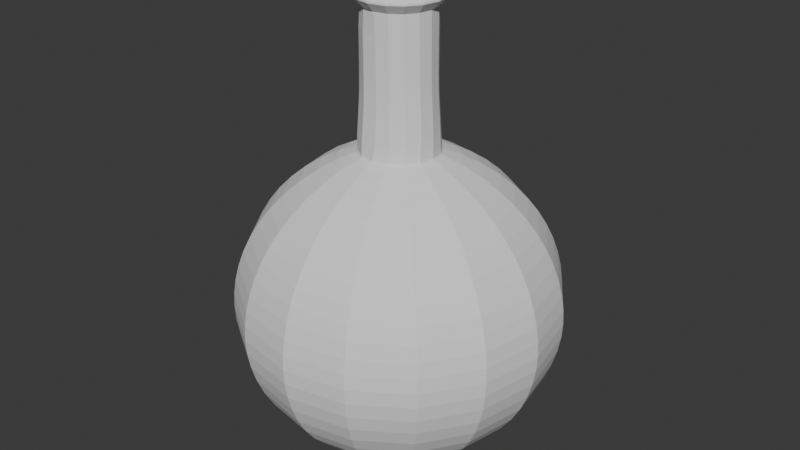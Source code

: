 # Source: roundbottom.blend  (saved by Blender 4.2.66; exported with 4.5.12 LTS)
import bpy
from mathutils import Matrix  # noqa: F401  (used for matrix-valued properties, if any)

bpy.ops.wm.read_factory_settings(use_empty=True)
scene = bpy.context.scene
scene.name = 'Scene'

# ---- collections
col_collection = bpy.data.collections.new('Collection'); scene.collection.children.link(col_collection)

# ---- world
world_world = bpy.data.worlds.new('World'); scene.world = world_world
world_world.use_nodes = True; world_world.node_tree.nodes.clear()
_N = world_world.node_tree.nodes; _L = world_world.node_tree.links
n0 = _N.new('ShaderNodeOutputWorld'); n0.name = 'World Output'; n0.location = (300, 300)
n1 = _N.new('ShaderNodeBackground'); n1.name = 'Background'; n1.location = (10, 300)
n1.inputs[0].default_value = (0.05088, 0.05088, 0.05088, 1.0)
_L.new(n1.outputs[0], n0.inputs[0])
n0.is_active_output = True
world_world.color = (0.05088, 0.05088, 0.05088)
world_world.sun_shadow_jitter_overblur = 0.0

# ---- meshes
me_b_ziercurve = bpy.data.meshes.new('BézierCurve')
me_b_ziercurve.from_pydata([(-24.86, 2.153, 0.0), (-24.45, 4.071, 0.0), (-23.83, 5.761, 0.0), (-23.01, 7.234, 0.0), (-22.03, 8.499, 0.0), (-20.93, 9.566, 0.0), (-19.73, 10.44, 0.0), (-18.48, 11.14, 0.0), (-17.2, 11.66, 0.0), (-15.94, 12.03, 0.0), (-14.71, 12.24, 0.0), (-13.56, 12.31, 0.0), (-12.45, 12.25, 0.0), (-11.3, 12.08, 0.0), (-10.15, 11.79, 0.0), (-8.994, 11.37, 0.0), (-7.852, 10.83, 0.0), (-6.736, 10.14, 0.0), (-5.659, 9.308, 0.0), (-4.633, 8.328, 0.0), (-3.671, 7.192, 0.0), (-2.785, 5.896, 0.0), (-1.989, 4.432, 0.0), (-1.296, 2.796, 0.0), (0.2045, 2.587, -0.0344), (1.156, 2.532, -0.008074), (1.885, 2.488, 0.006256), (2.457, 2.452, 0.01059), (2.942, 2.424, 0.006923), (3.406, 2.403, -0.002742), (3.917, 2.388, -0.01641), (4.543, 2.378, -0.03207), (5.351, 2.372, -0.04773), (6.408, 2.368, -0.06139), (7.783, 2.367, -0.07106), (9.868, 2.495, 0.0), (-24.86, 1.989, 0.824), (-24.45, 3.761, 1.558), (-23.83, 5.323, 2.205), (-23.01, 6.684, 2.768), (-22.03, 7.852, 3.253), (-20.93, 8.837, 3.661), (-19.73, 9.647, 3.996), (-18.48, 10.29, 4.263), (-17.2, 10.78, 4.464), (-15.94, 11.11, 4.603), (-14.71, 11.31, 4.684), (-13.56, 11.37, 4.71), (-12.45, 11.32, 4.689), (-11.3, 11.16, 4.624), (-10.15, 10.89, 4.513), (-8.994, 10.51, 4.353), (-7.852, 10.0, 4.143), (-6.736, 9.367, 3.88), (-5.659, 8.6, 3.562), (-4.633, 7.694, 3.187), (-3.671, 6.645, 2.752), (-2.785, 5.447, 2.256), (-1.989, 4.095, 1.696), (-1.296, 2.583, 1.07), (0.01537, 2.503, 1.083), (1.019, 2.44, 1.087), (1.788, 2.391, 1.083), (2.392, 2.354, 1.073), (2.904, 2.329, 1.058), (3.393, 2.312, 1.04), (3.932, 2.303, 1.02), (4.592, 2.299, 1.001), (5.445, 2.299, 0.9832), (6.56, 2.302, 0.9686), (8.011, 2.304, 0.9586), (9.868, 2.306, 0.955), (-24.86, 1.523, 1.523), (-24.45, 2.878, 2.878), (-23.83, 4.074, 4.074), (-23.01, 5.115, 5.115), (-22.03, 6.01, 6.01), (-20.93, 6.764, 6.764), (-19.73, 7.384, 7.384), (-18.48, 7.876, 7.876), (-17.2, 8.248, 8.248), (-15.94, 8.505, 8.505), (-14.71, 8.655, 8.655), (-13.56, 8.703, 8.703), (-12.45, 8.664, 8.664), (-11.3, 8.544, 8.544), (-10.15, 8.338, 8.338), (-8.994, 8.043, 8.043), (-7.852, 7.655, 7.655), (-6.736, 7.169, 7.169), (-5.659, 6.582, 6.582), (-4.633, 5.889, 5.889), (-3.671, 5.086, 5.086), (-2.785, 4.169, 4.169), (-1.989, 3.134, 3.134), (-1.296, 1.977, 1.977), (0.01537, 1.898, 1.959), (1.019, 1.838, 1.938), (1.788, 1.794, 1.915), (2.392, 1.765, 1.892), (2.904, 1.747, 1.868), (3.393, 1.738, 1.845), (3.932, 1.737, 1.824), (4.592, 1.741, 1.805), (5.445, 1.748, 1.788), (6.56, 1.756, 1.776), (8.011, 1.762, 1.767), (9.868, 1.765, 1.765), (-24.86, 0.824, 1.989), (-24.45, 1.558, 3.761), (-23.83, 2.205, 5.323), (-23.01, 2.768, 6.684), (-22.03, 3.253, 7.852), (-20.93, 3.661, 8.837), (-19.73, 3.996, 9.647), (-18.48, 4.263, 10.29), (-17.2, 4.464, 10.78), (-15.94, 4.603, 11.11), (-14.71, 4.684, 11.31), (-13.56, 4.71, 11.37), (-12.45, 4.689, 11.32), (-11.3, 4.624, 11.16), (-10.15, 4.513, 10.89), (-8.994, 4.353, 10.51), (-7.852, 4.143, 10.0), (-6.736, 3.88, 9.367), (-5.659, 3.562, 8.6), (-4.633, 3.187, 7.694), (-3.671, 2.752, 6.645), (-2.785, 2.256, 5.447), (-1.989, 1.696, 4.095), (-1.296, 1.07, 2.583), (0.01537, 1.004, 2.536), (1.019, 0.9568, 2.494), (1.788, 0.9249, 2.456), (2.392, 0.9063, 2.423), (2.904, 0.8986, 2.394), (3.393, 0.8995, 2.37), (3.932, 0.9067, 2.35), (4.592, 0.9179, 2.334), (5.445, 0.9306, 2.321), (6.56, 0.9426, 2.312), (8.011, 0.9515, 2.307), (9.868, 0.955, 2.306), (-24.86, -9.412e-08, 2.153), (-24.45, -1.779e-07, 4.071), (-23.83, -2.518e-07, 5.761), (-23.01, -3.162e-07, 7.234), (-22.03, -3.715e-07, 8.499), (-20.93, -4.181e-07, 9.566), (-19.73, -4.564e-07, 10.44), (-18.48, -4.869e-07, 11.14), (-17.2, -5.099e-07, 11.66), (-15.94, -5.258e-07, 12.03), (-14.71, -5.35e-07, 12.24), (-13.56, -5.38e-07, 12.31), (-12.45, -5.356e-07, 12.25), (-11.3, -5.281e-07, 12.08), (-10.15, -5.154e-07, 11.79), (-8.994, -4.972e-07, 11.37), (-7.852, -4.732e-07, 10.83), (-6.736, -4.432e-07, 10.14), (-5.659, -4.069e-07, 9.308), (-4.633, -3.64e-07, 8.328), (-3.671, -3.144e-07, 7.192), (-2.785, -2.577e-07, 5.896), (-1.989, -1.937e-07, 4.432), (-1.296, -1.222e-07, 2.796), (0.01537, -0.04254, 2.727), (1.019, -0.07032, 2.67), (1.788, -0.08544, 2.623), (2.392, -0.09001, 2.585), (2.904, -0.08614, 2.556), (3.393, -0.07594, 2.534), (3.932, -0.06153, 2.518), (4.592, -0.045, 2.507), (5.445, -0.02848, 2.5), (6.56, -0.01406, 2.497), (8.011, -0.003867, 2.496), (9.868, -1.091e-07, 2.495), (-24.86, -0.824, 1.989), (-24.45, -1.558, 3.761), (-23.83, -2.205, 5.323), (-23.01, -2.768, 6.684), (-22.03, -3.253, 7.852), (-20.93, -3.661, 8.837), (-19.73, -3.996, 9.647), (-18.48, -4.263, 10.29), (-17.2, -4.464, 10.78), (-15.94, -4.603, 11.11), (-14.71, -4.684, 11.31), (-13.56, -4.71, 11.37), (-12.45, -4.689, 11.32), (-11.3, -4.624, 11.16), (-10.15, -4.513, 10.89), (-8.994, -4.353, 10.51), (-7.852, -4.143, 10.0), (-6.736, -3.88, 9.367), (-5.659, -3.562, 8.6), (-4.633, -3.187, 7.694), (-3.671, -2.752, 6.645), (-2.785, -2.256, 5.447), (-1.989, -1.696, 4.095), (-1.296, -1.07, 2.583), (0.01537, -1.083, 2.503), (1.019, -1.087, 2.44), (1.788, -1.083, 2.391), (2.392, -1.073, 2.354), (2.904, -1.058, 2.329), (3.393, -1.04, 2.312), (3.932, -1.02, 2.303), (4.592, -1.001, 2.299), (5.445, -0.9832, 2.299), (6.56, -0.9686, 2.302), (8.011, -0.9586, 2.304), (9.868, -0.955, 2.306), (-24.86, -1.523, 1.523), (-24.45, -2.878, 2.878), (-23.83, -4.074, 4.074), (-23.01, -5.115, 5.115), (-22.03, -6.01, 6.01), (-20.93, -6.764, 6.764), (-19.73, -7.384, 7.384), (-18.48, -7.876, 7.876), (-17.2, -8.248, 8.248), (-15.94, -8.505, 8.505), (-14.71, -8.655, 8.655), (-13.56, -8.703, 8.703), (-12.45, -8.664, 8.664), (-11.3, -8.544, 8.544), (-10.15, -8.338, 8.338), (-8.994, -8.043, 8.043), (-7.852, -7.655, 7.655), (-6.736, -7.169, 7.169), (-5.659, -6.582, 6.582), (-4.633, -5.889, 5.889), (-3.671, -5.086, 5.086), (-2.785, -4.169, 4.169), (-1.989, -3.134, 3.134), (-1.296, -1.977, 1.977), (0.01537, -1.959, 1.898), (1.019, -1.938, 1.838), (1.788, -1.915, 1.794), (2.392, -1.892, 1.765), (2.904, -1.868, 1.747), (3.393, -1.845, 1.738), (3.932, -1.824, 1.737), (4.592, -1.805, 1.741), (5.445, -1.788, 1.748), (6.56, -1.776, 1.756), (8.011, -1.767, 1.762), (9.868, -1.765, 1.765), (-24.86, -1.989, 0.824), (-24.45, -3.761, 1.558), (-23.83, -5.323, 2.205), (-23.01, -6.684, 2.768), (-22.03, -7.852, 3.253), (-20.93, -8.837, 3.661), (-19.73, -9.647, 3.996), (-18.48, -10.29, 4.263), (-17.2, -10.78, 4.464), (-15.94, -11.11, 4.603), (-14.71, -11.31, 4.684), (-13.56, -11.37, 4.71), (-12.45, -11.32, 4.689), (-11.3, -11.16, 4.624), (-10.15, -10.89, 4.513), (-8.994, -10.51, 4.353), (-7.852, -10.0, 4.143), (-6.736, -9.367, 3.88), (-5.659, -8.6, 3.562), (-4.633, -7.694, 3.187), (-3.671, -6.645, 2.752), (-2.785, -5.447, 2.256), (-1.989, -4.095, 1.696), (-1.296, -2.583, 1.07), (0.01537, -2.536, 1.004), (1.019, -2.494, 0.9568), (1.788, -2.456, 0.9249), (2.392, -2.423, 0.9063), (2.904, -2.394, 0.8986), (3.393, -2.37, 0.8995), (3.932, -2.35, 0.9067), (4.592, -2.334, 0.9179), (5.445, -2.321, 0.9306), (6.56, -2.312, 0.9426), (8.011, -2.307, 0.9515), (9.868, -2.306, 0.955), (-24.86, -2.153, -1.882e-07), (-24.45, -4.071, -3.559e-07), (-23.83, -5.761, -5.037e-07), (-23.01, -7.234, -6.324e-07), (-22.03, -8.499, -7.43e-07), (-20.93, -9.566, -8.363e-07), (-19.73, -10.44, -9.129e-07), (-18.48, -11.14, -9.738e-07), (-17.2, -11.66, -1.02e-06), (-15.94, -12.03, -1.052e-06), (-14.71, -12.24, -1.07e-06), (-13.56, -12.31, -1.076e-06), (-12.45, -12.25, -1.071e-06), (-11.3, -12.08, -1.056e-06), (-10.15, -11.79, -1.031e-06), (-8.994, -11.37, -9.944e-07), (-7.852, -10.83, -9.464e-07), (-6.736, -10.14, -8.864e-07), (-5.659, -9.308, -8.138e-07), (-4.633, -8.328, -7.281e-07), (-3.671, -7.192, -6.288e-07), (-2.785, -5.896, -5.154e-07), (-1.989, -4.432, -3.875e-07), (-1.296, -2.796, -2.444e-07), (0.2045, -2.583, -0.115), (1.156, -2.529, -0.1414), (1.885, -2.485, -0.1557), (2.457, -2.449, -0.16), (2.942, -2.421, -0.1564), (3.406, -2.4, -0.1467), (3.917, -2.385, -0.133), (4.543, -2.375, -0.1174), (5.351, -2.368, -0.1017), (6.408, -2.365, -0.08805), (7.783, -2.364, -0.07839), (9.868, -2.495, -2.182e-07), (-24.86, -1.989, -0.824), (-24.45, -3.761, -1.558), (-23.83, -5.323, -2.205), (-23.01, -6.684, -2.768), (-22.03, -7.852, -3.253), (-20.93, -8.837, -3.661), (-19.73, -9.647, -3.996), (-18.48, -10.29, -4.263), (-17.2, -10.78, -4.464), (-15.94, -11.11, -4.603), (-14.71, -11.31, -4.684), (-13.56, -11.37, -4.71), (-12.45, -11.32, -4.689), (-11.3, -11.16, -4.624), (-10.15, -10.89, -4.513), (-8.994, -10.51, -4.353), (-7.852, -10.0, -4.143), (-6.736, -9.367, -3.88), (-5.659, -8.6, -3.562), (-4.633, -7.694, -3.187), (-3.671, -6.645, -2.752), (-2.785, -5.447, -2.256), (-1.989, -4.095, -1.696), (-1.296, -2.583, -1.07), (0.2045, -2.371, -1.101), (1.156, -2.311, -1.105), (1.885, -2.264, -1.101), (2.457, -2.23, -1.091), (2.942, -2.206, -1.077), (3.406, -2.19, -1.06), (3.917, -2.181, -1.042), (4.543, -2.178, -1.024), (5.351, -2.178, -1.007), (6.408, -2.18, -0.9928), (7.783, -2.182, -0.9834), (9.868, -2.306, -0.955), (-24.86, -1.523, -1.523), (-24.45, -2.878, -2.878), (-23.83, -4.074, -4.074), (-23.01, -5.115, -5.115), (-22.03, -6.01, -6.01), (-20.93, -6.764, -6.764), (-19.73, -7.384, -7.384), (-18.48, -7.876, -7.876), (-17.2, -8.248, -8.248), (-15.94, -8.505, -8.505), (-14.71, -8.655, -8.655), (-13.56, -8.703, -8.703), (-12.45, -8.664, -8.664), (-11.3, -8.544, -8.544), (-10.15, -8.338, -8.338), (-8.994, -8.043, -8.043), (-7.852, -7.655, -7.655), (-6.736, -7.169, -7.169), (-5.659, -6.582, -6.582), (-4.633, -5.889, -5.889), (-3.671, -5.086, -5.086), (-2.785, -4.169, -4.169), (-1.989, -3.134, -3.134), (-1.296, -1.977, -1.977), (0.2045, -1.798, -1.931), (1.156, -1.741, -1.911), (1.885, -1.699, -1.89), (2.457, -1.671, -1.868), (2.942, -1.654, -1.846), (3.406, -1.646, -1.824), (3.917, -1.645, -1.804), (4.543, -1.649, -1.785), (5.351, -1.655, -1.77), (6.408, -1.663, -1.758), (7.783, -1.668, -1.75), (9.868, -1.765, -1.765), (-24.86, -0.824, -1.989), (-24.45, -1.558, -3.761), (-23.83, -2.205, -5.323), (-23.01, -2.768, -6.684), (-22.03, -3.253, -7.852), (-20.93, -3.661, -8.837), (-19.73, -3.996, -9.647), (-18.48, -4.263, -10.29), (-17.2, -4.464, -10.78), (-15.94, -4.603, -11.11), (-14.71, -4.684, -11.31), (-13.56, -4.71, -11.37), (-12.45, -4.689, -11.32), (-11.3, -4.624, -11.16), (-10.15, -4.513, -10.89), (-8.994, -4.353, -10.51), (-7.852, -4.143, -10.0), (-6.736, -3.88, -9.367), (-5.659, -3.562, -8.6), (-4.633, -3.187, -7.694), (-3.671, -2.752, -6.645), (-2.785, -2.256, -5.447), (-1.989, -1.696, -4.095), (-1.296, -1.07, -2.583), (0.2045, -0.9504, -2.478), (1.156, -0.9053, -2.438), (1.885, -0.8751, -2.403), (2.457, -0.8574, -2.371), (2.942, -0.8501, -2.344), (3.406, -0.851, -2.321), (3.917, -0.8578, -2.302), (4.543, -0.8684, -2.287), (5.351, -0.8805, -2.275), (6.408, -0.8918, -2.266), (7.783, -0.9003, -2.262), (9.868, -0.955, -2.306), (-24.86, 2.568e-08, -2.153), (-24.45, 4.854e-08, -4.071), (-23.83, 6.87e-08, -5.761), (-23.01, 8.627e-08, -7.234), (-22.03, 1.014e-07, -8.499), (-20.93, 1.141e-07, -9.566), (-19.73, 1.245e-07, -10.44), (-18.48, 1.328e-07, -11.14), (-17.2, 1.391e-07, -11.66), (-15.94, 1.434e-07, -12.03), (-14.71, 1.46e-07, -12.24), (-13.56, 1.468e-07, -12.31), (-12.45, 1.461e-07, -12.25), (-11.3, 1.441e-07, -12.08), (-10.15, 1.406e-07, -11.79), (-8.994, 1.356e-07, -11.37), (-7.852, 1.291e-07, -10.83), (-6.736, 1.209e-07, -10.14), (-5.659, 1.11e-07, -9.308), (-4.633, 9.931e-08, -8.328), (-3.671, 8.577e-08, -7.192), (-2.785, 7.031e-08, -5.896), (-1.989, 5.285e-08, -4.432), (-1.296, 3.334e-08, -2.796), (0.2045, 0.04192, -2.66), (1.156, 0.06825, -2.606), (1.885, 0.08258, -2.561), (2.457, 0.08691, -2.525), (2.942, 0.08324, -2.497), (3.406, 0.07358, -2.476), (3.917, 0.05992, -2.461), (4.543, 0.04425, -2.451), (5.351, 0.02859, -2.445), (6.408, 0.01493, -2.442), (7.783, 0.005264, -2.44), (9.868, 2.976e-08, -2.495), (-25.0, 0.0, 0.0), (-24.86, 0.824, -1.989), (-24.45, 1.558, -3.761), (-23.83, 2.205, -5.323), (-23.01, 2.768, -6.684), (-22.03, 3.253, -7.852), (-20.93, 3.661, -8.837), (-19.73, 3.996, -9.647), (-18.48, 4.263, -10.29), (-17.2, 4.464, -10.78), (-15.94, 4.603, -11.11), (-14.71, 4.684, -11.31), (-13.56, 4.71, -11.37), (-12.45, 4.689, -11.32), (-11.3, 4.624, -11.16), (-10.15, 4.513, -10.89), (-8.994, 4.353, -10.51), (-7.852, 4.143, -10.0), (-6.736, 3.88, -9.367), (-5.659, 3.562, -8.6), (-4.633, 3.187, -7.694), (-3.671, 2.752, -6.645), (-2.785, 2.256, -5.447), (-1.989, 1.696, -4.095), (-1.296, 1.07, -2.583), (0.2045, 1.028, -2.447), (1.156, 1.032, -2.387), (1.885, 1.028, -2.341), (2.457, 1.018, -2.306), (2.942, 1.004, -2.282), (3.406, 0.9872, -2.266), (3.917, 0.9688, -2.257), (4.543, 0.9504, -2.254), (5.351, 0.9335, -2.254), (6.408, 0.9196, -2.256), (7.783, 0.9102, -2.259), (9.868, 0.955, -2.306), (-24.86, 1.523, -1.523), (-24.45, 2.878, -2.878), (-23.83, 4.074, -4.074), (-23.01, 5.115, -5.115), (-22.03, 6.01, -6.01), (-20.93, 6.764, -6.764), (-19.73, 7.384, -7.384), (-18.48, 7.876, -7.876), (-17.2, 8.248, -8.248), (-15.94, 8.505, -8.505), (-14.71, 8.655, -8.655), (-13.56, 8.703, -8.703), (-12.45, 8.664, -8.664), (-11.3, 8.544, -8.544), (-10.15, 8.338, -8.338), (-8.994, 8.043, -8.043), (-7.852, 7.655, -7.655), (-6.736, 7.169, -7.169), (-5.659, 6.582, -6.582), (-4.633, 5.889, -5.889), (-3.671, 5.086, -5.086), (-2.785, 4.169, -4.169), (-1.989, 3.134, -3.134), (-1.296, 1.977, -1.977), (0.2045, 1.858, -1.874), (1.156, 1.838, -1.817), (1.885, 1.817, -1.776), (2.457, 1.795, -1.747), (2.942, 1.772, -1.73), (3.406, 1.751, -1.722), (3.917, 1.73, -1.721), (4.543, 1.712, -1.725), (5.351, 1.697, -1.732), (6.408, 1.685, -1.739), (7.783, 1.677, -1.745), (9.868, 1.765, -1.765), (-24.86, 1.989, -0.824), (-24.45, 3.761, -1.558), (-23.83, 5.323, -2.205), (-23.01, 6.684, -2.768), (-22.03, 7.852, -3.253), (-20.93, 8.837, -3.661), (-19.73, 9.647, -3.996), (-18.48, 10.29, -4.263), (-17.2, 10.78, -4.464), (-15.94, 11.11, -4.603), (-14.71, 11.31, -4.684), (-13.56, 11.37, -4.71), (-12.45, 11.32, -4.689), (-11.3, 11.16, -4.624), (-10.15, 10.89, -4.513), (-8.994, 10.51, -4.353), (-7.852, 10.0, -4.143), (-6.736, 9.367, -3.88), (-5.659, 8.6, -3.562), (-4.633, 7.694, -3.187), (-3.671, 6.645, -2.752), (-2.785, 5.447, -2.256), (-1.989, 4.095, -1.696), (-1.296, 2.583, -1.07), (0.2045, 2.405, -1.027), (1.156, 2.365, -0.9816), (1.885, 2.33, -0.9514), (2.457, 2.298, -0.9337), (2.942, 2.271, -0.9264), (3.406, 2.248, -0.9273), (3.917, 2.229, -0.9342), (4.543, 2.213, -0.9447), (5.351, 2.202, -0.9568), (6.408, 2.193, -0.9681), (7.783, 2.188, -0.9766), (9.868, 2.306, -0.955), (10.65, 3.204, 2.661e-08), (10.65, 2.96, 1.226), (10.65, 2.265, 2.265), (10.65, 1.226, 2.96), (10.65, -1.841e-07, 3.204), (10.65, -1.226, 2.96), (10.65, -2.265, 2.265), (10.65, -2.96, 1.226), (10.65, -3.204, -2.535e-07), (10.65, -2.96, -1.226), (10.65, -2.265, -2.265), (10.65, -1.226, -2.96), (10.65, -5.825e-09, -3.204), (10.65, 1.226, -2.96), (10.65, 2.265, -2.265), (10.65, 2.96, -1.226)], [], [(468, 0, 36), (468, 36, 72), (468, 72, 108), (468, 108, 144), (468, 144, 180), (468, 180, 216), (468, 216, 252), (468, 252, 288), (468, 288, 324), (468, 324, 360), (468, 360, 396), (468, 396, 432), (468, 432, 469), (468, 469, 505), (468, 505, 541), (468, 541, 0), (0, 1, 37, 36), (36, 37, 73, 72), (72, 73, 109, 108), (108, 109, 145, 144), (144, 145, 181, 180), (180, 181, 217, 216), (216, 217, 253, 252), (252, 253, 289, 288), (288, 289, 325, 324), (324, 325, 361, 360), (360, 361, 397, 396), (396, 397, 433, 432), (432, 433, 470, 469), (469, 470, 506, 505), (505, 506, 542, 541), (541, 542, 1, 0), (1, 2, 38, 37), (37, 38, 74, 73), (73, 74, 110, 109), (109, 110, 146, 145), (145, 146, 182, 181), (181, 182, 218, 217), (217, 218, 254, 253), (253, 254, 290, 289), (289, 290, 326, 325), (325, 326, 362, 361), (361, 362, 398, 397), (397, 398, 434, 433), (433, 434, 471, 470), (470, 471, 507, 506), (506, 507, 543, 542), (542, 543, 2, 1), (2, 3, 39, 38), (38, 39, 75, 74), (74, 75, 111, 110), (110, 111, 147, 146), (146, 147, 183, 182), (182, 183, 219, 218), (218, 219, 255, 254), (254, 255, 291, 290), (290, 291, 327, 326), (326, 327, 363, 362), (362, 363, 399, 398), (398, 399, 435, 434), (434, 435, 472, 471), (471, 472, 508, 507), (507, 508, 544, 543), (543, 544, 3, 2), (3, 4, 40, 39), (39, 40, 76, 75), (75, 76, 112, 111), (111, 112, 148, 147), (147, 148, 184, 183), (183, 184, 220, 219), (219, 220, 256, 255), (255, 256, 292, 291), (291, 292, 328, 327), (327, 328, 364, 363), (363, 364, 400, 399), (399, 400, 436, 435), (435, 436, 473, 472), (472, 473, 509, 508), (508, 509, 545, 544), (544, 545, 4, 3), (4, 5, 41, 40), (40, 41, 77, 76), (76, 77, 113, 112), (112, 113, 149, 148), (148, 149, 185, 184), (184, 185, 221, 220), (220, 221, 257, 256), (256, 257, 293, 292), (292, 293, 329, 328), (328, 329, 365, 364), (364, 365, 401, 400), (400, 401, 437, 436), (436, 437, 474, 473), (473, 474, 510, 509), (509, 510, 546, 545), (545, 546, 5, 4), (5, 6, 42, 41), (41, 42, 78, 77), (77, 78, 114, 113), (113, 114, 150, 149), (149, 150, 186, 185), (185, 186, 222, 221), (221, 222, 258, 257), (257, 258, 294, 293), (293, 294, 330, 329), (329, 330, 366, 365), (365, 366, 402, 401), (401, 402, 438, 437), (437, 438, 475, 474), (474, 475, 511, 510), (510, 511, 547, 546), (546, 547, 6, 5), (6, 7, 43, 42), (42, 43, 79, 78), (78, 79, 115, 114), (114, 115, 151, 150), (150, 151, 187, 186), (186, 187, 223, 222), (222, 223, 259, 258), (258, 259, 295, 294), (294, 295, 331, 330), (330, 331, 367, 366), (366, 367, 403, 402), (402, 403, 439, 438), (438, 439, 476, 475), (475, 476, 512, 511), (511, 512, 548, 547), (547, 548, 7, 6), (7, 8, 44, 43), (43, 44, 80, 79), (79, 80, 116, 115), (115, 116, 152, 151), (151, 152, 188, 187), (187, 188, 224, 223), (223, 224, 260, 259), (259, 260, 296, 295), (295, 296, 332, 331), (331, 332, 368, 367), (367, 368, 404, 403), (403, 404, 440, 439), (439, 440, 477, 476), (476, 477, 513, 512), (512, 513, 549, 548), (548, 549, 8, 7), (8, 9, 45, 44), (44, 45, 81, 80), (80, 81, 117, 116), (116, 117, 153, 152), (152, 153, 189, 188), (188, 189, 225, 224), (224, 225, 261, 260), (260, 261, 297, 296), (296, 297, 333, 332), (332, 333, 369, 368), (368, 369, 405, 404), (404, 405, 441, 440), (440, 441, 478, 477), (477, 478, 514, 513), (513, 514, 550, 549), (549, 550, 9, 8), (9, 10, 46, 45), (45, 46, 82, 81), (81, 82, 118, 117), (117, 118, 154, 153), (153, 154, 190, 189), (189, 190, 226, 225), (225, 226, 262, 261), (261, 262, 298, 297), (297, 298, 334, 333), (333, 334, 370, 369), (369, 370, 406, 405), (405, 406, 442, 441), (441, 442, 479, 478), (478, 479, 515, 514), (514, 515, 551, 550), (550, 551, 10, 9), (10, 11, 47, 46), (46, 47, 83, 82), (82, 83, 119, 118), (118, 119, 155, 154), (154, 155, 191, 190), (190, 191, 227, 226), (226, 227, 263, 262), (262, 263, 299, 298), (298, 299, 335, 334), (334, 335, 371, 370), (370, 371, 407, 406), (406, 407, 443, 442), (442, 443, 480, 479), (479, 480, 516, 515), (515, 516, 552, 551), (551, 552, 11, 10), (11, 12, 48, 47), (47, 48, 84, 83), (83, 84, 120, 119), (119, 120, 156, 155), (155, 156, 192, 191), (191, 192, 228, 227), (227, 228, 264, 263), (263, 264, 300, 299), (299, 300, 336, 335), (335, 336, 372, 371), (371, 372, 408, 407), (407, 408, 444, 443), (443, 444, 481, 480), (480, 481, 517, 516), (516, 517, 553, 552), (552, 553, 12, 11), (12, 13, 49, 48), (48, 49, 85, 84), (84, 85, 121, 120), (120, 121, 157, 156), (156, 157, 193, 192), (192, 193, 229, 228), (228, 229, 265, 264), (264, 265, 301, 300), (300, 301, 337, 336), (336, 337, 373, 372), (372, 373, 409, 408), (408, 409, 445, 444), (444, 445, 482, 481), (481, 482, 518, 517), (517, 518, 554, 553), (553, 554, 13, 12), (13, 14, 50, 49), (49, 50, 86, 85), (85, 86, 122, 121), (121, 122, 158, 157), (157, 158, 194, 193), (193, 194, 230, 229), (229, 230, 266, 265), (265, 266, 302, 301), (301, 302, 338, 337), (337, 338, 374, 373), (373, 374, 410, 409), (409, 410, 446, 445), (445, 446, 483, 482), (482, 483, 519, 518), (518, 519, 555, 554), (554, 555, 14, 13), (14, 15, 51, 50), (50, 51, 87, 86), (86, 87, 123, 122), (122, 123, 159, 158), (158, 159, 195, 194), (194, 195, 231, 230), (230, 231, 267, 266), (266, 267, 303, 302), (302, 303, 339, 338), (338, 339, 375, 374), (374, 375, 411, 410), (410, 411, 447, 446), (446, 447, 484, 483), (483, 484, 520, 519), (519, 520, 556, 555), (555, 556, 15, 14), (15, 16, 52, 51), (51, 52, 88, 87), (87, 88, 124, 123), (123, 124, 160, 159), (159, 160, 196, 195), (195, 196, 232, 231), (231, 232, 268, 267), (267, 268, 304, 303), (303, 304, 340, 339), (339, 340, 376, 375), (375, 376, 412, 411), (411, 412, 448, 447), (447, 448, 485, 484), (484, 485, 521, 520), (520, 521, 557, 556), (556, 557, 16, 15), (16, 17, 53, 52), (52, 53, 89, 88), (88, 89, 125, 124), (124, 125, 161, 160), (160, 161, 197, 196), (196, 197, 233, 232), (232, 233, 269, 268), (268, 269, 305, 304), (304, 305, 341, 340), (340, 341, 377, 376), (376, 377, 413, 412), (412, 413, 449, 448), (448, 449, 486, 485), (485, 486, 522, 521), (521, 522, 558, 557), (557, 558, 17, 16), (17, 18, 54, 53), (53, 54, 90, 89), (89, 90, 126, 125), (125, 126, 162, 161), (161, 162, 198, 197), (197, 198, 234, 233), (233, 234, 270, 269), (269, 270, 306, 305), (305, 306, 342, 341), (341, 342, 378, 377), (377, 378, 414, 413), (413, 414, 450, 449), (449, 450, 487, 486), (486, 487, 523, 522), (522, 523, 559, 558), (558, 559, 18, 17), (18, 19, 55, 54), (54, 55, 91, 90), (90, 91, 127, 126), (126, 127, 163, 162), (162, 163, 199, 198), (198, 199, 235, 234), (234, 235, 271, 270), (270, 271, 307, 306), (306, 307, 343, 342), (342, 343, 379, 378), (378, 379, 415, 414), (414, 415, 451, 450), (450, 451, 488, 487), (487, 488, 524, 523), (523, 524, 560, 559), (559, 560, 19, 18), (19, 20, 56, 55), (55, 56, 92, 91), (91, 92, 128, 127), (127, 128, 164, 163), (163, 164, 200, 199), (199, 200, 236, 235), (235, 236, 272, 271), (271, 272, 308, 307), (307, 308, 344, 343), (343, 344, 380, 379), (379, 380, 416, 415), (415, 416, 452, 451), (451, 452, 489, 488), (488, 489, 525, 524), (524, 525, 561, 560), (560, 561, 20, 19), (20, 21, 57, 56), (56, 57, 93, 92), (92, 93, 129, 128), (128, 129, 165, 164), (164, 165, 201, 200), (200, 201, 237, 236), (236, 237, 273, 272), (272, 273, 309, 308), (308, 309, 345, 344), (344, 345, 381, 380), (380, 381, 417, 416), (416, 417, 453, 452), (452, 453, 490, 489), (489, 490, 526, 525), (525, 526, 562, 561), (561, 562, 21, 20), (21, 22, 58, 57), (57, 58, 94, 93), (93, 94, 130, 129), (129, 130, 166, 165), (165, 166, 202, 201), (201, 202, 238, 237), (237, 238, 274, 273), (273, 274, 310, 309), (309, 310, 346, 345), (345, 346, 382, 381), (381, 382, 418, 417), (417, 418, 454, 453), (453, 454, 491, 490), (490, 491, 527, 526), (526, 527, 563, 562), (562, 563, 22, 21), (22, 23, 59, 58), (58, 59, 95, 94), (94, 95, 131, 130), (130, 131, 167, 166), (166, 167, 203, 202), (202, 203, 239, 238), (238, 239, 275, 274), (274, 275, 311, 310), (310, 311, 347, 346), (346, 347, 383, 382), (382, 383, 419, 418), (418, 419, 455, 454), (454, 455, 492, 491), (491, 492, 528, 527), (527, 528, 564, 563), (563, 564, 23, 22), (23, 24, 60, 59), (59, 60, 96, 95), (95, 96, 132, 131), (131, 132, 168, 167), (167, 168, 204, 203), (203, 204, 240, 239), (239, 240, 276, 275), (275, 276, 312, 311), (311, 312, 348, 347), (347, 348, 384, 383), (383, 384, 420, 419), (419, 420, 456, 455), (455, 456, 493, 492), (492, 493, 529, 528), (528, 529, 565, 564), (564, 565, 24, 23), (24, 25, 61, 60), (60, 61, 97, 96), (96, 97, 133, 132), (132, 133, 169, 168), (168, 169, 205, 204), (204, 205, 241, 240), (240, 241, 277, 276), (276, 277, 313, 312), (312, 313, 349, 348), (348, 349, 385, 384), (384, 385, 421, 420), (420, 421, 457, 456), (456, 457, 494, 493), (493, 494, 530, 529), (529, 530, 566, 565), (565, 566, 25, 24), (25, 26, 62, 61), (61, 62, 98, 97), (97, 98, 134, 133), (133, 134, 170, 169), (169, 170, 206, 205), (205, 206, 242, 241), (241, 242, 278, 277), (277, 278, 314, 313), (313, 314, 350, 349), (349, 350, 386, 385), (385, 386, 422, 421), (421, 422, 458, 457), (457, 458, 495, 494), (494, 495, 531, 530), (530, 531, 567, 566), (566, 567, 26, 25), (26, 27, 63, 62), (62, 63, 99, 98), (98, 99, 135, 134), (134, 135, 171, 170), (170, 171, 207, 206), (206, 207, 243, 242), (242, 243, 279, 278), (278, 279, 315, 314), (314, 315, 351, 350), (350, 351, 387, 386), (386, 387, 423, 422), (422, 423, 459, 458), (458, 459, 496, 495), (495, 496, 532, 531), (531, 532, 568, 567), (567, 568, 27, 26), (27, 28, 64, 63), (63, 64, 100, 99), (99, 100, 136, 135), (135, 136, 172, 171), (171, 172, 208, 207), (207, 208, 244, 243), (243, 244, 280, 279), (279, 280, 316, 315), (315, 316, 352, 351), (351, 352, 388, 387), (387, 388, 424, 423), (423, 424, 460, 459), (459, 460, 497, 496), (496, 497, 533, 532), (532, 533, 569, 568), (568, 569, 28, 27), (28, 29, 65, 64), (64, 65, 101, 100), (100, 101, 137, 136), (136, 137, 173, 172), (172, 173, 209, 208), (208, 209, 245, 244), (244, 245, 281, 280), (280, 281, 317, 316), (316, 317, 353, 352), (352, 353, 389, 388), (388, 389, 425, 424), (424, 425, 461, 460), (460, 461, 498, 497), (497, 498, 534, 533), (533, 534, 570, 569), (569, 570, 29, 28), (29, 30, 66, 65), (65, 66, 102, 101), (101, 102, 138, 137), (137, 138, 174, 173), (173, 174, 210, 209), (209, 210, 246, 245), (245, 246, 282, 281), (281, 282, 318, 317), (317, 318, 354, 353), (353, 354, 390, 389), (389, 390, 426, 425), (425, 426, 462, 461), (461, 462, 499, 498), (498, 499, 535, 534), (534, 535, 571, 570), (570, 571, 30, 29), (30, 31, 67, 66), (66, 67, 103, 102), (102, 103, 139, 138), (138, 139, 175, 174), (174, 175, 211, 210), (210, 211, 247, 246), (246, 247, 283, 282), (282, 283, 319, 318), (318, 319, 355, 354), (354, 355, 391, 390), (390, 391, 427, 426), (426, 427, 463, 462), (462, 463, 500, 499), (499, 500, 536, 535), (535, 536, 572, 571), (571, 572, 31, 30), (31, 32, 68, 67), (67, 68, 104, 103), (103, 104, 140, 139), (139, 140, 176, 175), (175, 176, 212, 211), (211, 212, 248, 247), (247, 248, 284, 283), (283, 284, 320, 319), (319, 320, 356, 355), (355, 356, 392, 391), (391, 392, 428, 427), (427, 428, 464, 463), (463, 464, 501, 500), (500, 501, 537, 536), (536, 537, 573, 572), (572, 573, 32, 31), (32, 33, 69, 68), (68, 69, 105, 104), (104, 105, 141, 140), (140, 141, 177, 176), (176, 177, 213, 212), (212, 213, 249, 248), (248, 249, 285, 284), (284, 285, 321, 320), (320, 321, 357, 356), (356, 357, 393, 392), (392, 393, 429, 428), (428, 429, 465, 464), (464, 465, 502, 501), (501, 502, 538, 537), (537, 538, 574, 573), (573, 574, 33, 32), (33, 34, 70, 69), (69, 70, 106, 105), (105, 106, 142, 141), (141, 142, 178, 177), (177, 178, 214, 213), (213, 214, 250, 249), (249, 250, 286, 285), (285, 286, 322, 321), (321, 322, 358, 357), (357, 358, 394, 393), (393, 394, 430, 429), (429, 430, 466, 465), (465, 466, 503, 502), (502, 503, 539, 538), (538, 539, 575, 574), (574, 575, 34, 33), (34, 35, 71, 70), (70, 71, 107, 106), (106, 107, 143, 142), (142, 143, 179, 178), (178, 179, 215, 214), (214, 215, 251, 250), (250, 251, 287, 286), (286, 287, 323, 322), (322, 323, 359, 358), (358, 359, 395, 394), (394, 395, 431, 430), (430, 431, 467, 466), (466, 467, 504, 503), (503, 504, 540, 539), (539, 540, 576, 575), (575, 576, 35, 34), (35, 576, 592, 577), (576, 540, 591, 592), (540, 504, 590, 591), (323, 287, 584, 585), (359, 323, 585, 586), (71, 35, 577, 578), (395, 359, 586, 587), (107, 71, 578, 579), (431, 395, 587, 588), (143, 107, 579, 580), (467, 431, 588, 589), (179, 143, 580, 581), (504, 467, 589, 590), (215, 179, 581, 582), (251, 215, 582, 583), (287, 251, 583, 584), (71, 107, 143, 179, 215, 251, 287, 323, 359, 395, 431, 467, 504, 540, 576, 35)])
_uv = me_b_ziercurve.uv_layers.new(name='UVMap')
_uv.uv.foreach_set('vector', [0.0, -1.0, 0.0, -0.9943, 0.0625, -0.9943, 0.0625, -1.0, 0.0625, -0.9943, 0.125, -0.9943, 0.125, -1.0, 0.125, -0.9943, 0.1875, -0.9943, 0.1875, -1.0, 0.1875, -0.9943, 0.25, -0.9943, 0.25, -1.0, 0.25, -0.9943, 0.3125, -0.9943, 0.3125, -1.0, 0.3125, -0.9943, 0.375, -0.9943, 0.375, -1.0, 0.375, -0.9943, 0.4375, -0.9943, 0.4375, -1.0, 0.4375, -0.9943, 0.5, -0.9943, 0.5, -1.0, 0.5, -0.9943, 0.5625, -0.9943, 0.5625, -1.0, 0.5625, -0.9943, 0.625, -0.9943, 0.625, -1.0, 0.625, -0.9943, 0.6875, -0.9943, 0.6875, -1.0, 0.6875, -0.9943, 0.75, -0.9943, 0.75, -1.0, 0.75, -0.9943, 0.8125, -0.9943, 0.8125, -1.0, 0.8125, -0.9943, 0.875, -0.9943, 0.875, -1.0, 0.875, -0.9943, 0.9375, -0.9943, 0.9375, -1.0, 0.9375, -0.9943, 1.0, -0.9943, 0.0, -0.9943, 0.0, -0.9782, 0.0625, -0.9782, 0.0625, -0.9943, 0.0625, -0.9943, 0.0625, -0.9782, 0.125, -0.9782, 0.125, -0.9943, 0.125, -0.9943, 0.125, -0.9782, 0.1875, -0.9782, 0.1875, -0.9943, 0.1875, -0.9943, 0.1875, -0.9782, 0.25, -0.9782, 0.25, -0.9943, 0.25, -0.9943, 0.25, -0.9782, 0.3125, -0.9782, 0.3125, -0.9943, 0.3125, -0.9943, 0.3125, -0.9782, 0.375, -0.9782, 0.375, -0.9943, 0.375, -0.9943, 0.375, -0.9782, 0.4375, -0.9782, 0.4375, -0.9943, 0.4375, -0.9943, 0.4375, -0.9782, 0.5, -0.9782, 0.5, -0.9943, 0.5, -0.9943, 0.5, -0.9782, 0.5625, -0.9782, 0.5625, -0.9943, 0.5625, -0.9943, 0.5625, -0.9782, 0.625, -0.9782, 0.625, -0.9943, 0.625, -0.9943, 0.625, -0.9782, 0.6875, -0.9782, 0.6875, -0.9943, 0.6875, -0.9943, 0.6875, -0.9782, 0.75, -0.9782, 0.75, -0.9943, 0.75, -0.9943, 0.75, -0.9782, 0.8125, -0.9782, 0.8125, -0.9943, 0.8125, -0.9943, 0.8125, -0.9782, 0.875, -0.9782, 0.875, -0.9943, 0.875, -0.9943, 0.875, -0.9782, 0.9375, -0.9782, 0.9375, -0.9943, 0.9375, -0.9943, 0.9375, -0.9782, 1.0, -0.9782, 1.0, -0.9943, 0.0, -0.9782, 0.0, -0.9531, 0.0625, -0.9531, 0.0625, -0.9782, 0.0625, -0.9782, 0.0625, -0.9531, 0.125, -0.9531, 0.125, -0.9782, 0.125, -0.9782, 0.125, -0.9531, 0.1875, -0.9531, 0.1875, -0.9782, 0.1875, -0.9782, 0.1875, -0.9531, 0.25, -0.9531, 0.25, -0.9782, 0.25, -0.9782, 0.25, -0.9531, 0.3125, -0.9531, 0.3125, -0.9782, 0.3125, -0.9782, 0.3125, -0.9531, 0.375, -0.9531, 0.375, -0.9782, 0.375, -0.9782, 0.375, -0.9531, 0.4375, -0.9531, 0.4375, -0.9782, 0.4375, -0.9782, 0.4375, -0.9531, 0.5, -0.9531, 0.5, -0.9782, 0.5, -0.9782, 0.5, -0.9531, 0.5625, -0.9531, 0.5625, -0.9782, 0.5625, -0.9782, 0.5625, -0.9531, 0.625, -0.9531, 0.625, -0.9782, 0.625, -0.9782, 0.625, -0.9531, 0.6875, -0.9531, 0.6875, -0.9782, 0.6875, -0.9782, 0.6875, -0.9531, 0.75, -0.9531, 0.75, -0.9782, 0.75, -0.9782, 0.75, -0.9531, 0.8125, -0.9531, 0.8125, -0.9782, 0.8125, -0.9782, 0.8125, -0.9531, 0.875, -0.9531, 0.875, -0.9782, 0.875, -0.9782, 0.875, -0.9531, 0.9375, -0.9531, 0.9375, -0.9782, 0.9375, -0.9782, 0.9375, -0.9531, 1.0, -0.9531, 1.0, -0.9782, 0.0, -0.9531, 0.0, -0.9203, 0.0625, -0.9203, 0.0625, -0.9531, 0.0625, -0.9531, 0.0625, -0.9203, 0.125, -0.9203, 0.125, -0.9531, 0.125, -0.9531, 0.125, -0.9203, 0.1875, -0.9203, 0.1875, -0.9531, 0.1875, -0.9531, 0.1875, -0.9203, 0.25, -0.9203, 0.25, -0.9531, 0.25, -0.9531, 0.25, -0.9203, 0.3125, -0.9203, 0.3125, -0.9531, 0.3125, -0.9531, 0.3125, -0.9203, 0.375, -0.9203, 0.375, -0.9531, 0.375, -0.9531, 0.375, -0.9203, 0.4375, -0.9203, 0.4375, -0.9531, 0.4375, -0.9531, 0.4375, -0.9203, 0.5, -0.9203, 0.5, -0.9531, 0.5, -0.9531, 0.5, -0.9203, 0.5625, -0.9203, 0.5625, -0.9531, 0.5625, -0.9531, 0.5625, -0.9203, 0.625, -0.9203, 0.625, -0.9531, 0.625, -0.9531, 0.625, -0.9203, 0.6875, -0.9203, 0.6875, -0.9531, 0.6875, -0.9531, 0.6875, -0.9203, 0.75, -0.9203, 0.75, -0.9531, 0.75, -0.9531, 0.75, -0.9203, 0.8125, -0.9203, 0.8125, -0.9531, 0.8125, -0.9531, 0.8125, -0.9203, 0.875, -0.9203, 0.875, -0.9531, 0.875, -0.9531, 0.875, -0.9203, 0.9375, -0.9203, 0.9375, -0.9531, 0.9375, -0.9531, 0.9375, -0.9203, 1.0, -0.9203, 1.0, -0.9531, 0.0, -0.9203, 0.0, -0.8812, 0.0625, -0.8812, 0.0625, -0.9203, 0.0625, -0.9203, 0.0625, -0.8812, 0.125, -0.8812, 0.125, -0.9203, 0.125, -0.9203, 0.125, -0.8812, 0.1875, -0.8812, 0.1875, -0.9203, 0.1875, -0.9203, 0.1875, -0.8812, 0.25, -0.8812, 0.25, -0.9203, 0.25, -0.9203, 0.25, -0.8812, 0.3125, -0.8812, 0.3125, -0.9203, 0.3125, -0.9203, 0.3125, -0.8812, 0.375, -0.8812, 0.375, -0.9203, 0.375, -0.9203, 0.375, -0.8812, 0.4375, -0.8812, 0.4375, -0.9203, 0.4375, -0.9203, 0.4375, -0.8812, 0.5, -0.8812, 0.5, -0.9203, 0.5, -0.9203, 0.5, -0.8812, 0.5625, -0.8812, 0.5625, -0.9203, 0.5625, -0.9203, 0.5625, -0.8812, 0.625, -0.8812, 0.625, -0.9203, 0.625, -0.9203, 0.625, -0.8812, 0.6875, -0.8812, 0.6875, -0.9203, 0.6875, -0.9203, 0.6875, -0.8812, 0.75, -0.8812, 0.75, -0.9203, 0.75, -0.9203, 0.75, -0.8812, 0.8125, -0.8812, 0.8125, -0.9203, 0.8125, -0.9203, 0.8125, -0.8812, 0.875, -0.8812, 0.875, -0.9203, 0.875, -0.9203, 0.875, -0.8812, 0.9375, -0.8812, 0.9375, -0.9203, 0.9375, -0.9203, 0.9375, -0.8812, 1.0, -0.8812, 1.0, -0.9203, 0.0, -0.8812, 0.0, -0.8371, 0.0625, -0.8371, 0.0625, -0.8812, 0.0625, -0.8812, 0.0625, -0.8371, 0.125, -0.8371, 0.125, -0.8812, 0.125, -0.8812, 0.125, -0.8371, 0.1875, -0.8371, 0.1875, -0.8812, 0.1875, -0.8812, 0.1875, -0.8371, 0.25, -0.8371, 0.25, -0.8812, 0.25, -0.8812, 0.25, -0.8371, 0.3125, -0.8371, 0.3125, -0.8812, 0.3125, -0.8812, 0.3125, -0.8371, 0.375, -0.8371, 0.375, -0.8812, 0.375, -0.8812, 0.375, -0.8371, 0.4375, -0.8371, 0.4375, -0.8812, 0.4375, -0.8812, 0.4375, -0.8371, 0.5, -0.8371, 0.5, -0.8812, 0.5, -0.8812, 0.5, -0.8371, 0.5625, -0.8371, 0.5625, -0.8812, 0.5625, -0.8812, 0.5625, -0.8371, 0.625, -0.8371, 0.625, -0.8812, 0.625, -0.8812, 0.625, -0.8371, 0.6875, -0.8371, 0.6875, -0.8812, 0.6875, -0.8812, 0.6875, -0.8371, 0.75, -0.8371, 0.75, -0.8812, 0.75, -0.8812, 0.75, -0.8371, 0.8125, -0.8371, 0.8125, -0.8812, 0.8125, -0.8812, 0.8125, -0.8371, 0.875, -0.8371, 0.875, -0.8812, 0.875, -0.8812, 0.875, -0.8371, 0.9375, -0.8371, 0.9375, -0.8812, 0.9375, -0.8812, 0.9375, -0.8371, 1.0, -0.8371, 1.0, -0.8812, 0.0, -0.8371, 0.0, -0.7893, 0.0625, -0.7893, 0.0625, -0.8371, 0.0625, -0.8371, 0.0625, -0.7893, 0.125, -0.7893, 0.125, -0.8371, 0.125, -0.8371, 0.125, -0.7893, 0.1875, -0.7893, 0.1875, -0.8371, 0.1875, -0.8371, 0.1875, -0.7893, 0.25, -0.7893, 0.25, -0.8371, 0.25, -0.8371, 0.25, -0.7893, 0.3125, -0.7893, 0.3125, -0.8371, 0.3125, -0.8371, 0.3125, -0.7893, 0.375, -0.7893, 0.375, -0.8371, 0.375, -0.8371, 0.375, -0.7893, 0.4375, -0.7893, 0.4375, -0.8371, 0.4375, -0.8371, 0.4375, -0.7893, 0.5, -0.7893, 0.5, -0.8371, 0.5, -0.8371, 0.5, -0.7893, 0.5625, -0.7893, 0.5625, -0.8371, 0.5625, -0.8371, 0.5625, -0.7893, 0.625, -0.7893, 0.625, -0.8371, 0.625, -0.8371, 0.625, -0.7893, 0.6875, -0.7893, 0.6875, -0.8371, 0.6875, -0.8371, 0.6875, -0.7893, 0.75, -0.7893, 0.75, -0.8371, 0.75, -0.8371, 0.75, -0.7893, 0.8125, -0.7893, 0.8125, -0.8371, 0.8125, -0.8371, 0.8125, -0.7893, 0.875, -0.7893, 0.875, -0.8371, 0.875, -0.8371, 0.875, -0.7893, 0.9375, -0.7893, 0.9375, -0.8371, 0.9375, -0.8371, 0.9375, -0.7893, 1.0, -0.7893, 1.0, -0.8371, 0.0, -0.7893, 0.0, -0.7392, 0.0625, -0.7392, 0.0625, -0.7893, 0.0625, -0.7893, 0.0625, -0.7392, 0.125, -0.7392, 0.125, -0.7893, 0.125, -0.7893, 0.125, -0.7392, 0.1875, -0.7392, 0.1875, -0.7893, 0.1875, -0.7893, 0.1875, -0.7392, 0.25, -0.7392, 0.25, -0.7893, 0.25, -0.7893, 0.25, -0.7392, 0.3125, -0.7392, 0.3125, -0.7893, 0.3125, -0.7893, 0.3125, -0.7392, 0.375, -0.7392, 0.375, -0.7893, 0.375, -0.7893, 0.375, -0.7392, 0.4375, -0.7392, 0.4375, -0.7893, 0.4375, -0.7893, 0.4375, -0.7392, 0.5, -0.7392, 0.5, -0.7893, 0.5, -0.7893, 0.5, -0.7392, 0.5625, -0.7392, 0.5625, -0.7893, 0.5625, -0.7893, 0.5625, -0.7392, 0.625, -0.7392, 0.625, -0.7893, 0.625, -0.7893, 0.625, -0.7392, 0.6875, -0.7392, 0.6875, -0.7893, 0.6875, -0.7893, 0.6875, -0.7392, 0.75, -0.7392, 0.75, -0.7893, 0.75, -0.7893, 0.75, -0.7392, 0.8125, -0.7392, 0.8125, -0.7893, 0.8125, -0.7893, 0.8125, -0.7392, 0.875, -0.7392, 0.875, -0.7893, 0.875, -0.7893, 0.875, -0.7392, 0.9375, -0.7392, 0.9375, -0.7893, 0.9375, -0.7893, 0.9375, -0.7392, 1.0, -0.7392, 1.0, -0.7893, 0.0, -0.7392, 0.0, -0.6882, 0.0625, -0.6882, 0.0625, -0.7392, 0.0625, -0.7392, 0.0625, -0.6882, 0.125, -0.6882, 0.125, -0.7392, 0.125, -0.7392, 0.125, -0.6882, 0.1875, -0.6882, 0.1875, -0.7392, 0.1875, -0.7392, 0.1875, -0.6882, 0.25, -0.6882, 0.25, -0.7392, 0.25, -0.7392, 0.25, -0.6882, 0.3125, -0.6882, 0.3125, -0.7392, 0.3125, -0.7392, 0.3125, -0.6882, 0.375, -0.6882, 0.375, -0.7392, 0.375, -0.7392, 0.375, -0.6882, 0.4375, -0.6882, 0.4375, -0.7392, 0.4375, -0.7392, 0.4375, -0.6882, 0.5, -0.6882, 0.5, -0.7392, 0.5, -0.7392, 0.5, -0.6882, 0.5625, -0.6882, 0.5625, -0.7392, 0.5625, -0.7392, 0.5625, -0.6882, 0.625, -0.6882, 0.625, -0.7392, 0.625, -0.7392, 0.625, -0.6882, 0.6875, -0.6882, 0.6875, -0.7392, 0.6875, -0.7392, 0.6875, -0.6882, 0.75, -0.6882, 0.75, -0.7392, 0.75, -0.7392, 0.75, -0.6882, 0.8125, -0.6882, 0.8125, -0.7392, 0.8125, -0.7392, 0.8125, -0.6882, 0.875, -0.6882, 0.875, -0.7392, 0.875, -0.7392, 0.875, -0.6882, 0.9375, -0.6882, 0.9375, -0.7392, 0.9375, -0.7392, 0.9375, -0.6882, 1.0, -0.6882, 1.0, -0.7392, 0.0, -0.6882, 0.0, -0.6375, 0.0625, -0.6375, 0.0625, -0.6882, 0.0625, -0.6882, 0.0625, -0.6375, 0.125, -0.6375, 0.125, -0.6882, 0.125, -0.6882, 0.125, -0.6375, 0.1875, -0.6375, 0.1875, -0.6882, 0.1875, -0.6882, 0.1875, -0.6375, 0.25, -0.6375, 0.25, -0.6882, 0.25, -0.6882, 0.25, -0.6375, 0.3125, -0.6375, 0.3125, -0.6882, 0.3125, -0.6882, 0.3125, -0.6375, 0.375, -0.6375, 0.375, -0.6882, 0.375, -0.6882, 0.375, -0.6375, 0.4375, -0.6375, 0.4375, -0.6882, 0.4375, -0.6882, 0.4375, -0.6375, 0.5, -0.6375, 0.5, -0.6882, 0.5, -0.6882, 0.5, -0.6375, 0.5625, -0.6375, 0.5625, -0.6882, 0.5625, -0.6882, 0.5625, -0.6375, 0.625, -0.6375, 0.625, -0.6882, 0.625, -0.6882, 0.625, -0.6375, 0.6875, -0.6375, 0.6875, -0.6882, 0.6875, -0.6882, 0.6875, -0.6375, 0.75, -0.6375, 0.75, -0.6882, 0.75, -0.6882, 0.75, -0.6375, 0.8125, -0.6375, 0.8125, -0.6882, 0.8125, -0.6882, 0.8125, -0.6375, 0.875, -0.6375, 0.875, -0.6882, 0.875, -0.6882, 0.875, -0.6375, 0.9375, -0.6375, 0.9375, -0.6882, 0.9375, -0.6882, 0.9375, -0.6375, 1.0, -0.6375, 1.0, -0.6882, 0.0, -0.6375, 0.0, -0.5885, 0.0625, -0.5885, 0.0625, -0.6375, 0.0625, -0.6375, 0.0625, -0.5885, 0.125, -0.5885, 0.125, -0.6375, 0.125, -0.6375, 0.125, -0.5885, 0.1875, -0.5885, 0.1875, -0.6375, 0.1875, -0.6375, 0.1875, -0.5885, 0.25, -0.5885, 0.25, -0.6375, 0.25, -0.6375, 0.25, -0.5885, 0.3125, -0.5885, 0.3125, -0.6375, 0.3125, -0.6375, 0.3125, -0.5885, 0.375, -0.5885, 0.375, -0.6375, 0.375, -0.6375, 0.375, -0.5885, 0.4375, -0.5885, 0.4375, -0.6375, 0.4375, -0.6375, 0.4375, -0.5885, 0.5, -0.5885, 0.5, -0.6375, 0.5, -0.6375, 0.5, -0.5885, 0.5625, -0.5885, 0.5625, -0.6375, 0.5625, -0.6375, 0.5625, -0.5885, 0.625, -0.5885, 0.625, -0.6375, 0.625, -0.6375, 0.625, -0.5885, 0.6875, -0.5885, 0.6875, -0.6375, 0.6875, -0.6375, 0.6875, -0.5885, 0.75, -0.5885, 0.75, -0.6375, 0.75, -0.6375, 0.75, -0.5885, 0.8125, -0.5885, 0.8125, -0.6375, 0.8125, -0.6375, 0.8125, -0.5885, 0.875, -0.5885, 0.875, -0.6375, 0.875, -0.6375, 0.875, -0.5885, 0.9375, -0.5885, 0.9375, -0.6375, 0.9375, -0.6375, 0.9375, -0.5885, 1.0, -0.5885, 1.0, -0.6375, 0.0, -0.5885, 0.0, -0.5425, 0.0625, -0.5425, 0.0625, -0.5885, 0.0625, -0.5885, 0.0625, -0.5425, 0.125, -0.5425, 0.125, -0.5885, 0.125, -0.5885, 0.125, -0.5425, 0.1875, -0.5425, 0.1875, -0.5885, 0.1875, -0.5885, 0.1875, -0.5425, 0.25, -0.5425, 0.25, -0.5885, 0.25, -0.5885, 0.25, -0.5425, 0.3125, -0.5425, 0.3125, -0.5885, 0.3125, -0.5885, 0.3125, -0.5425, 0.375, -0.5425, 0.375, -0.5885, 0.375, -0.5885, 0.375, -0.5425, 0.4375, -0.5425, 0.4375, -0.5885, 0.4375, -0.5885, 0.4375, -0.5425, 0.5, -0.5425, 0.5, -0.5885, 0.5, -0.5885, 0.5, -0.5425, 0.5625, -0.5425, 0.5625, -0.5885, 0.5625, -0.5885, 0.5625, -0.5425, 0.625, -0.5425, 0.625, -0.5885, 0.625, -0.5885, 0.625, -0.5425, 0.6875, -0.5425, 0.6875, -0.5885, 0.6875, -0.5885, 0.6875, -0.5425, 0.75, -0.5425, 0.75, -0.5885, 0.75, -0.5885, 0.75, -0.5425, 0.8125, -0.5425, 0.8125, -0.5885, 0.8125, -0.5885, 0.8125, -0.5425, 0.875, -0.5425, 0.875, -0.5885, 0.875, -0.5885, 0.875, -0.5425, 0.9375, -0.5425, 0.9375, -0.5885, 0.9375, -0.5885, 0.9375, -0.5425, 1.0, -0.5425, 1.0, -0.5885, 0.0, -0.5425, 0.0, -0.4978, 0.0625, -0.4978, 0.0625, -0.5425, 0.0625, -0.5425, 0.0625, -0.4978, 0.125, -0.4978, 0.125, -0.5425, 0.125, -0.5425, 0.125, -0.4978, 0.1875, -0.4978, 0.1875, -0.5425, 0.1875, -0.5425, 0.1875, -0.4978, 0.25, -0.4978, 0.25, -0.5425, 0.25, -0.5425, 0.25, -0.4978, 0.3125, -0.4978, 0.3125, -0.5425, 0.3125, -0.5425, 0.3125, -0.4978, 0.375, -0.4978, 0.375, -0.5425, 0.375, -0.5425, 0.375, -0.4978, 0.4375, -0.4978, 0.4375, -0.5425, 0.4375, -0.5425, 0.4375, -0.4978, 0.5, -0.4978, 0.5, -0.5425, 0.5, -0.5425, 0.5, -0.4978, 0.5625, -0.4978, 0.5625, -0.5425, 0.5625, -0.5425, 0.5625, -0.4978, 0.625, -0.4978, 0.625, -0.5425, 0.625, -0.5425, 0.625, -0.4978, 0.6875, -0.4978, 0.6875, -0.5425, 0.6875, -0.5425, 0.6875, -0.4978, 0.75, -0.4978, 0.75, -0.5425, 0.75, -0.5425, 0.75, -0.4978, 0.8125, -0.4978, 0.8125, -0.5425, 0.8125, -0.5425, 0.8125, -0.4978, 0.875, -0.4978, 0.875, -0.5425, 0.875, -0.5425, 0.875, -0.4978, 0.9375, -0.4978, 0.9375, -0.5425, 0.9375, -0.5425, 0.9375, -0.4978, 1.0, -0.4978, 1.0, -0.5425, 0.0, -0.4978, 0.0, -0.4521, 0.0625, -0.4521, 0.0625, -0.4978, 0.0625, -0.4978, 0.0625, -0.4521, 0.125, -0.4521, 0.125, -0.4978, 0.125, -0.4978, 0.125, -0.4521, 0.1875, -0.4521, 0.1875, -0.4978, 0.1875, -0.4978, 0.1875, -0.4521, 0.25, -0.4521, 0.25, -0.4978, 0.25, -0.4978, 0.25, -0.4521, 0.3125, -0.4521, 0.3125, -0.4978, 0.3125, -0.4978, 0.3125, -0.4521, 0.375, -0.4521, 0.375, -0.4978, 0.375, -0.4978, 0.375, -0.4521, 0.4375, -0.4521, 0.4375, -0.4978, 0.4375, -0.4978, 0.4375, -0.4521, 0.5, -0.4521, 0.5, -0.4978, 0.5, -0.4978, 0.5, -0.4521, 0.5625, -0.4521, 0.5625, -0.4978, 0.5625, -0.4978, 0.5625, -0.4521, 0.625, -0.4521, 0.625, -0.4978, 0.625, -0.4978, 0.625, -0.4521, 0.6875, -0.4521, 0.6875, -0.4978, 0.6875, -0.4978, 0.6875, -0.4521, 0.75, -0.4521, 0.75, -0.4978, 0.75, -0.4978, 0.75, -0.4521, 0.8125, -0.4521, 0.8125, -0.4978, 0.8125, -0.4978, 0.8125, -0.4521, 0.875, -0.4521, 0.875, -0.4978, 0.875, -0.4978, 0.875, -0.4521, 0.9375, -0.4521, 0.9375, -0.4978, 0.9375, -0.4978, 0.9375, -0.4521, 1.0, -0.4521, 1.0, -0.4978, 0.0, -0.4521, 0.0, -0.4059, 0.0625, -0.4059, 0.0625, -0.4521, 0.0625, -0.4521, 0.0625, -0.4059, 0.125, -0.4059, 0.125, -0.4521, 0.125, -0.4521, 0.125, -0.4059, 0.1875, -0.4059, 0.1875, -0.4521, 0.1875, -0.4521, 0.1875, -0.4059, 0.25, -0.4059, 0.25, -0.4521, 0.25, -0.4521, 0.25, -0.4059, 0.3125, -0.4059, 0.3125, -0.4521, 0.3125, -0.4521, 0.3125, -0.4059, 0.375, -0.4059, 0.375, -0.4521, 0.375, -0.4521, 0.375, -0.4059, 0.4375, -0.4059, 0.4375, -0.4521, 0.4375, -0.4521, 0.4375, -0.4059, 0.5, -0.4059, 0.5, -0.4521, 0.5, -0.4521, 0.5, -0.4059, 0.5625, -0.4059, 0.5625, -0.4521, 0.5625, -0.4521, 0.5625, -0.4059, 0.625, -0.4059, 0.625, -0.4521, 0.625, -0.4521, 0.625, -0.4059, 0.6875, -0.4059, 0.6875, -0.4521, 0.6875, -0.4521, 0.6875, -0.4059, 0.75, -0.4059, 0.75, -0.4521, 0.75, -0.4521, 0.75, -0.4059, 0.8125, -0.4059, 0.8125, -0.4521, 0.8125, -0.4521, 0.8125, -0.4059, 0.875, -0.4059, 0.875, -0.4521, 0.875, -0.4521, 0.875, -0.4059, 0.9375, -0.4059, 0.9375, -0.4521, 0.9375, -0.4521, 0.9375, -0.4059, 1.0, -0.4059, 1.0, -0.4521, 0.0, -0.4059, 0.0, -0.3598, 0.0625, -0.3598, 0.0625, -0.4059, 0.0625, -0.4059, 0.0625, -0.3598, 0.125, -0.3598, 0.125, -0.4059, 0.125, -0.4059, 0.125, -0.3598, 0.1875, -0.3598, 0.1875, -0.4059, 0.1875, -0.4059, 0.1875, -0.3598, 0.25, -0.3598, 0.25, -0.4059, 0.25, -0.4059, 0.25, -0.3598, 0.3125, -0.3598, 0.3125, -0.4059, 0.3125, -0.4059, 0.3125, -0.3598, 0.375, -0.3598, 0.375, -0.4059, 0.375, -0.4059, 0.375, -0.3598, 0.4375, -0.3598, 0.4375, -0.4059, 0.4375, -0.4059, 0.4375, -0.3598, 0.5, -0.3598, 0.5, -0.4059, 0.5, -0.4059, 0.5, -0.3598, 0.5625, -0.3598, 0.5625, -0.4059, 0.5625, -0.4059, 0.5625, -0.3598, 0.625, -0.3598, 0.625, -0.4059, 0.625, -0.4059, 0.625, -0.3598, 0.6875, -0.3598, 0.6875, -0.4059, 0.6875, -0.4059, 0.6875, -0.3598, 0.75, -0.3598, 0.75, -0.4059, 0.75, -0.4059, 0.75, -0.3598, 0.8125, -0.3598, 0.8125, -0.4059, 0.8125, -0.4059, 0.8125, -0.3598, 0.875, -0.3598, 0.875, -0.4059, 0.875, -0.4059, 0.875, -0.3598, 0.9375, -0.3598, 0.9375, -0.4059, 0.9375, -0.4059, 0.9375, -0.3598, 1.0, -0.3598, 1.0, -0.4059, 0.0, -0.3598, 0.0, -0.3141, 0.0625, -0.3141, 0.0625, -0.3598, 0.0625, -0.3598, 0.0625, -0.3141, 0.125, -0.3141, 0.125, -0.3598, 0.125, -0.3598, 0.125, -0.3141, 0.1875, -0.3141, 0.1875, -0.3598, 0.1875, -0.3598, 0.1875, -0.3141, 0.25, -0.3141, 0.25, -0.3598, 0.25, -0.3598, 0.25, -0.3141, 0.3125, -0.3141, 0.3125, -0.3598, 0.3125, -0.3598, 0.3125, -0.3141, 0.375, -0.3141, 0.375, -0.3598, 0.375, -0.3598, 0.375, -0.3141, 0.4375, -0.3141, 0.4375, -0.3598, 0.4375, -0.3598, 0.4375, -0.3141, 0.5, -0.3141, 0.5, -0.3598, 0.5, -0.3598, 0.5, -0.3141, 0.5625, -0.3141, 0.5625, -0.3598, 0.5625, -0.3598, 0.5625, -0.3141, 0.625, -0.3141, 0.625, -0.3598, 0.625, -0.3598, 0.625, -0.3141, 0.6875, -0.3141, 0.6875, -0.3598, 0.6875, -0.3598, 0.6875, -0.3141, 0.75, -0.3141, 0.75, -0.3598, 0.75, -0.3598, 0.75, -0.3141, 0.8125, -0.3141, 0.8125, -0.3598, 0.8125, -0.3598, 0.8125, -0.3141, 0.875, -0.3141, 0.875, -0.3598, 0.875, -0.3598, 0.875, -0.3141, 0.9375, -0.3141, 0.9375, -0.3598, 0.9375, -0.3598, 0.9375, -0.3141, 1.0, -0.3141, 1.0, -0.3598, 0.0, -0.3141, 0.0, -0.2695, 0.0625, -0.2695, 0.0625, -0.3141, 0.0625, -0.3141, 0.0625, -0.2695, 0.125, -0.2695, 0.125, -0.3141, 0.125, -0.3141, 0.125, -0.2695, 0.1875, -0.2695, 0.1875, -0.3141, 0.1875, -0.3141, 0.1875, -0.2695, 0.25, -0.2695, 0.25, -0.3141, 0.25, -0.3141, 0.25, -0.2695, 0.3125, -0.2695, 0.3125, -0.3141, 0.3125, -0.3141, 0.3125, -0.2695, 0.375, -0.2695, 0.375, -0.3141, 0.375, -0.3141, 0.375, -0.2695, 0.4375, -0.2695, 0.4375, -0.3141, 0.4375, -0.3141, 0.4375, -0.2695, 0.5, -0.2695, 0.5, -0.3141, 0.5, -0.3141, 0.5, -0.2695, 0.5625, -0.2695, 0.5625, -0.3141, 0.5625, -0.3141, 0.5625, -0.2695, 0.625, -0.2695, 0.625, -0.3141, 0.625, -0.3141, 0.625, -0.2695, 0.6875, -0.2695, 0.6875, -0.3141, 0.6875, -0.3141, 0.6875, -0.2695, 0.75, -0.2695, 0.75, -0.3141, 0.75, -0.3141, 0.75, -0.2695, 0.8125, -0.2695, 0.8125, -0.3141, 0.8125, -0.3141, 0.8125, -0.2695, 0.875, -0.2695, 0.875, -0.3141, 0.875, -0.3141, 0.875, -0.2695, 0.9375, -0.2695, 0.9375, -0.3141, 0.9375, -0.3141, 0.9375, -0.2695, 1.0, -0.2695, 1.0, -0.3141, 0.0, -0.2695, 0.0, -0.2264, 0.0625, -0.2264, 0.0625, -0.2695, 0.0625, -0.2695, 0.0625, -0.2264, 0.125, -0.2264, 0.125, -0.2695, 0.125, -0.2695, 0.125, -0.2264, 0.1875, -0.2264, 0.1875, -0.2695, 0.1875, -0.2695, 0.1875, -0.2264, 0.25, -0.2264, 0.25, -0.2695, 0.25, -0.2695, 0.25, -0.2264, 0.3125, -0.2264, 0.3125, -0.2695, 0.3125, -0.2695, 0.3125, -0.2264, 0.375, -0.2264, 0.375, -0.2695, 0.375, -0.2695, 0.375, -0.2264, 0.4375, -0.2264, 0.4375, -0.2695, 0.4375, -0.2695, 0.4375, -0.2264, 0.5, -0.2264, 0.5, -0.2695, 0.5, -0.2695, 0.5, -0.2264, 0.5625, -0.2264, 0.5625, -0.2695, 0.5625, -0.2695, 0.5625, -0.2264, 0.625, -0.2264, 0.625, -0.2695, 0.625, -0.2695, 0.625, -0.2264, 0.6875, -0.2264, 0.6875, -0.2695, 0.6875, -0.2695, 0.6875, -0.2264, 0.75, -0.2264, 0.75, -0.2695, 0.75, -0.2695, 0.75, -0.2264, 0.8125, -0.2264, 0.8125, -0.2695, 0.8125, -0.2695, 0.8125, -0.2264, 0.875, -0.2264, 0.875, -0.2695, 0.875, -0.2695, 0.875, -0.2264, 0.9375, -0.2264, 0.9375, -0.2695, 0.9375, -0.2695, 0.9375, -0.2264, 1.0, -0.2264, 1.0, -0.2695, 0.0, -0.2264, 0.0, -0.1853, 0.0625, -0.1853, 0.0625, -0.2264, 0.0625, -0.2264, 0.0625, -0.1853, 0.125, -0.1853, 0.125, -0.2264, 0.125, -0.2264, 0.125, -0.1853, 0.1875, -0.1853, 0.1875, -0.2264, 0.1875, -0.2264, 0.1875, -0.1853, 0.25, -0.1853, 0.25, -0.2264, 0.25, -0.2264, 0.25, -0.1853, 0.3125, -0.1853, 0.3125, -0.2264, 0.3125, -0.2264, 0.3125, -0.1853, 0.375, -0.1853, 0.375, -0.2264, 0.375, -0.2264, 0.375, -0.1853, 0.4375, -0.1853, 0.4375, -0.2264, 0.4375, -0.2264, 0.4375, -0.1853, 0.5, -0.1853, 0.5, -0.2264, 0.5, -0.2264, 0.5, -0.1853, 0.5625, -0.1853, 0.5625, -0.2264, 0.5625, -0.2264, 0.5625, -0.1853, 0.625, -0.1853, 0.625, -0.2264, 0.625, -0.2264, 0.625, -0.1853, 0.6875, -0.1853, 0.6875, -0.2264, 0.6875, -0.2264, 0.6875, -0.1853, 0.75, -0.1853, 0.75, -0.2264, 0.75, -0.2264, 0.75, -0.1853, 0.8125, -0.1853, 0.8125, -0.2264, 0.8125, -0.2264, 0.8125, -0.1853, 0.875, -0.1853, 0.875, -0.2264, 0.875, -0.2264, 0.875, -0.1853, 0.9375, -0.1853, 0.9375, -0.2264, 0.9375, -0.2264, 0.9375, -0.1853, 1.0, -0.1853, 1.0, -0.2264, 0.0, -0.1853, 0.0, -0.1468, 0.0625, -0.1468, 0.0625, -0.1853, 0.0625, -0.1853, 0.0625, -0.1468, 0.125, -0.1468, 0.125, -0.1853, 0.125, -0.1853, 0.125, -0.1468, 0.1875, -0.1468, 0.1875, -0.1853, 0.1875, -0.1853, 0.1875, -0.1468, 0.25, -0.1468, 0.25, -0.1853, 0.25, -0.1853, 0.25, -0.1468, 0.3125, -0.1468, 0.3125, -0.1853, 0.3125, -0.1853, 0.3125, -0.1468, 0.375, -0.1468, 0.375, -0.1853, 0.375, -0.1853, 0.375, -0.1468, 0.4375, -0.1468, 0.4375, -0.1853, 0.4375, -0.1853, 0.4375, -0.1468, 0.5, -0.1468, 0.5, -0.1853, 0.5, -0.1853, 0.5, -0.1468, 0.5625, -0.1468, 0.5625, -0.1853, 0.5625, -0.1853, 0.5625, -0.1468, 0.625, -0.1468, 0.625, -0.1853, 0.625, -0.1853, 0.625, -0.1468, 0.6875, -0.1468, 0.6875, -0.1853, 0.6875, -0.1853, 0.6875, -0.1468, 0.75, -0.1468, 0.75, -0.1853, 0.75, -0.1853, 0.75, -0.1468, 0.8125, -0.1468, 0.8125, -0.1853, 0.8125, -0.1853, 0.8125, -0.1468, 0.875, -0.1468, 0.875, -0.1853, 0.875, -0.1853, 0.875, -0.1468, 0.9375, -0.1468, 0.9375, -0.1853, 0.9375, -0.1853, 0.9375, -0.1468, 1.0, -0.1468, 1.0, -0.1853, 0.0, -0.1468, 0.0, -0.1114, 0.0625, -0.1114, 0.0625, -0.1468, 0.0625, -0.1468, 0.0625, -0.1114, 0.125, -0.1114, 0.125, -0.1468, 0.125, -0.1468, 0.125, -0.1114, 0.1875, -0.1114, 0.1875, -0.1468, 0.1875, -0.1468, 0.1875, -0.1114, 0.25, -0.1114, 0.25, -0.1468, 0.25, -0.1468, 0.25, -0.1114, 0.3125, -0.1114, 0.3125, -0.1468, 0.3125, -0.1468, 0.3125, -0.1114, 0.375, -0.1114, 0.375, -0.1468, 0.375, -0.1468, 0.375, -0.1114, 0.4375, -0.1114, 0.4375, -0.1468, 0.4375, -0.1468, 0.4375, -0.1114, 0.5, -0.1114, 0.5, -0.1468, 0.5, -0.1468, 0.5, -0.1114, 0.5625, -0.1114, 0.5625, -0.1468, 0.5625, -0.1468, 0.5625, -0.1114, 0.625, -0.1114, 0.625, -0.1468, 0.625, -0.1468, 0.625, -0.1114, 0.6875, -0.1114, 0.6875, -0.1468, 0.6875, -0.1468, 0.6875, -0.1114, 0.75, -0.1114, 0.75, -0.1468, 0.75, -0.1468, 0.75, -0.1114, 0.8125, -0.1114, 0.8125, -0.1468, 0.8125, -0.1468, 0.8125, -0.1114, 0.875, -0.1114, 0.875, -0.1468, 0.875, -0.1468, 0.875, -0.1114, 0.9375, -0.1114, 0.9375, -0.1468, 0.9375, -0.1468, 0.9375, -0.1114, 1.0, -0.1114, 1.0, -0.1468, 0.0, -0.1114, 0.0, -0.07957, 0.0625, -0.07957, 0.0625, -0.1114, 0.0625, -0.1114, 0.0625, -0.07957, 0.125, -0.07957, 0.125, -0.1114, 0.125, -0.1114, 0.125, -0.07957, 0.1875, -0.07957, 0.1875, -0.1114, 0.1875, -0.1114, 0.1875, -0.07957, 0.25, -0.07957, 0.25, -0.1114, 0.25, -0.1114, 0.25, -0.07957, 0.3125, -0.07957, 0.3125, -0.1114, 0.3125, -0.1114, 0.3125, -0.07957, 0.375, -0.07957, 0.375, -0.1114, 0.375, -0.1114, 0.375, -0.07957, 0.4375, -0.07957, 0.4375, -0.1114, 0.4375, -0.1114, 0.4375, -0.07957, 0.5, -0.07957, 0.5, -0.1114, 0.5, -0.1114, 0.5, -0.07957, 0.5625, -0.07957, 0.5625, -0.1114, 0.5625, -0.1114, 0.5625, -0.07957, 0.625, -0.07957, 0.625, -0.1114, 0.625, -0.1114, 0.625, -0.07957, 0.6875, -0.07957, 0.6875, -0.1114, 0.6875, -0.1114, 0.6875, -0.07957, 0.75, -0.07957, 0.75, -0.1114, 0.75, -0.1114, 0.75, -0.07957, 0.8125, -0.07957, 0.8125, -0.1114, 0.8125, -0.1114, 0.8125, -0.07957, 0.875, -0.07957, 0.875, -0.1114, 0.875, -0.1114, 0.875, -0.07957, 0.9375, -0.07957, 0.9375, -0.1114, 0.9375, -0.1114, 0.9375, -0.07957, 1.0, -0.07957, 1.0, -0.1114, 0.0, -0.07957, 0.0, -0.05182, 0.0625, -0.05182, 0.0625, -0.07957, 0.0625, -0.07957, 0.0625, -0.05182, 0.125, -0.05182, 0.125, -0.07957, 0.125, -0.07957, 0.125, -0.05182, 0.1875, -0.05182, 0.1875, -0.07957, 0.1875, -0.07957, 0.1875, -0.05182, 0.25, -0.05182, 0.25, -0.07957, 0.25, -0.07957, 0.25, -0.05182, 0.3125, -0.05182, 0.3125, -0.07957, 0.3125, -0.07957, 0.3125, -0.05182, 0.375, -0.05182, 0.375, -0.07957, 0.375, -0.07957, 0.375, -0.05182, 0.4375, -0.05182, 0.4375, -0.07957, 0.4375, -0.07957, 0.4375, -0.05182, 0.5, -0.05182, 0.5, -0.07957, 0.5, -0.07957, 0.5, -0.05182, 0.5625, -0.05182, 0.5625, -0.07957, 0.5625, -0.07957, 0.5625, -0.05182, 0.625, -0.05182, 0.625, -0.07957, 0.625, -0.07957, 0.625, -0.05182, 0.6875, -0.05182, 0.6875, -0.07957, 0.6875, -0.07957, 0.6875, -0.05182, 0.75, -0.05182, 0.75, -0.07957, 0.75, -0.07957, 0.75, -0.05182, 0.8125, -0.05182, 0.8125, -0.07957, 0.8125, -0.07957, 0.8125, -0.05182, 0.875, -0.05182, 0.875, -0.07957, 0.875, -0.07957, 0.875, -0.05182, 0.9375, -0.05182, 0.9375, -0.07957, 0.9375, -0.07957, 0.9375, -0.05182, 1.0, -0.05182, 1.0, -0.07957, 0.0, -0.05182, 0.0, 0.0006147, 0.0625, 0.0006147, 0.0625, -0.05182, 0.0625, -0.05182, 0.0625, 0.0006147, 0.125, 0.0006147, 0.125, -0.05182, 0.125, -0.05182, 0.125, 0.0006147, 0.1875, 0.0006147, 0.1875, -0.05182, 0.1875, -0.05182, 0.1875, 0.0006147, 0.25, 0.0006147, 0.25, -0.05182, 0.25, -0.05182, 0.25, 0.0006147, 0.3125, 0.0006147, 0.3125, -0.05182, 0.3125, -0.05182, 0.3125, 0.0006147, 0.375, 0.0006147, 0.375, -0.05182, 0.375, -0.05182, 0.375, 0.0006147, 0.4375, 0.0006147, 0.4375, -0.05182, 0.4375, -0.05182, 0.4375, 0.0006147, 0.5, 0.0006147, 0.5, -0.05182, 0.5, -0.05182, 0.5, 0.0006147, 0.5625, 0.0006147, 0.5625, -0.05182, 0.5625, -0.05182, 0.5625, 0.0006147, 0.625, 0.0006147, 0.625, -0.05182, 0.625, -0.05182, 0.625, 0.0006147, 0.6875, 0.0006147, 0.6875, -0.05182, 0.6875, -0.05182, 0.6875, 0.0006147, 0.75, 0.0006147, 0.75, -0.05182, 0.75, -0.05182, 0.75, 0.0006147, 0.8125, 0.0006147, 0.8125, -0.05182, 0.8125, -0.05182, 0.8125, 0.0006147, 0.875, 0.0006147, 0.875, -0.05182, 0.875, -0.05182, 0.875, 0.0006147, 0.9375, 0.0006147, 0.9375, -0.05182, 0.9375, -0.05182, 0.9375, 0.0006147, 1.0, 0.0006147, 1.0, -0.05182, 0.0, 0.0006147, 0.0, 0.04078, 0.0625, 0.04078, 0.0625, 0.0006147, 0.0625, 0.0006147, 0.0625, 0.04078, 0.125, 0.04078, 0.125, 0.0006147, 0.125, 0.0006147, 0.125, 0.04078, 0.1875, 0.04078, 0.1875, 0.0006147, 0.1875, 0.0006147, 0.1875, 0.04078, 0.25, 0.04078, 0.25, 0.0006147, 0.25, 0.0006147, 0.25, 0.04078, 0.3125, 0.04078, 0.3125, 0.0006147, 0.3125, 0.0006147, 0.3125, 0.04078, 0.375, 0.04078, 0.375, 0.0006147, 0.375, 0.0006147, 0.375, 0.04078, 0.4375, 0.04078, 0.4375, 0.0006147, 0.4375, 0.0006147, 0.4375, 0.04078, 0.5, 0.04078, 0.5, 0.0006147, 0.5, 0.0006147, 0.5, 0.04078, 0.5625, 0.04078, 0.5625, 0.0006147, 0.5625, 0.0006147, 0.5625, 0.04078, 0.625, 0.04078, 0.625, 0.0006147, 0.625, 0.0006147, 0.625, 0.04078, 0.6875, 0.04078, 0.6875, 0.0006147, 0.6875, 0.0006147, 0.6875, 0.04078, 0.75, 0.04078, 0.75, 0.0006147, 0.75, 0.0006147, 0.75, 0.04078, 0.8125, 0.04078, 0.8125, 0.0006147, 0.8125, 0.0006147, 0.8125, 0.04078, 0.875, 0.04078, 0.875, 0.0006147, 0.875, 0.0006147, 0.875, 0.04078, 0.9375, 0.04078, 0.9375, 0.0006147, 0.9375, 0.0006147, 0.9375, 0.04078, 1.0, 0.04078, 1.0, 0.0006147, 0.0, 0.04078, 0.0, 0.07152, 0.0625, 0.07152, 0.0625, 0.04078, 0.0625, 0.04078, 0.0625, 0.07152, 0.125, 0.07152, 0.125, 0.04078, 0.125, 0.04078, 0.125, 0.07152, 0.1875, 0.07152, 0.1875, 0.04078, 0.1875, 0.04078, 0.1875, 0.07152, 0.25, 0.07152, 0.25, 0.04078, 0.25, 0.04078, 0.25, 0.07152, 0.3125, 0.07152, 0.3125, 0.04078, 0.3125, 0.04078, 0.3125, 0.07152, 0.375, 0.07152, 0.375, 0.04078, 0.375, 0.04078, 0.375, 0.07152, 0.4375, 0.07152, 0.4375, 0.04078, 0.4375, 0.04078, 0.4375, 0.07152, 0.5, 0.07152, 0.5, 0.04078, 0.5, 0.04078, 0.5, 0.07152, 0.5625, 0.07152, 0.5625, 0.04078, 0.5625, 0.04078, 0.5625, 0.07152, 0.625, 0.07152, 0.625, 0.04078, 0.625, 0.04078, 0.625, 0.07152, 0.6875, 0.07152, 0.6875, 0.04078, 0.6875, 0.04078, 0.6875, 0.07152, 0.75, 0.07152, 0.75, 0.04078, 0.75, 0.04078, 0.75, 0.07152, 0.8125, 0.07152, 0.8125, 0.04078, 0.8125, 0.04078, 0.8125, 0.07152, 0.875, 0.07152, 0.875, 0.04078, 0.875, 0.04078, 0.875, 0.07152, 0.9375, 0.07152, 0.9375, 0.04078, 0.9375, 0.04078, 0.9375, 0.07152, 1.0, 0.07152, 1.0, 0.04078, 0.0, 0.07152, 0.0, 0.09569, 0.0625, 0.09569, 0.0625, 0.07152, 0.0625, 0.07152, 0.0625, 0.09569, 0.125, 0.09569, 0.125, 0.07152, 0.125, 0.07152, 0.125, 0.09569, 0.1875, 0.09569, 0.1875, 0.07152, 0.1875, 0.07152, 0.1875, 0.09569, 0.25, 0.09569, 0.25, 0.07152, 0.25, 0.07152, 0.25, 0.09569, 0.3125, 0.09569, 0.3125, 0.07152, 0.3125, 0.07152, 0.3125, 0.09569, 0.375, 0.09569, 0.375, 0.07152, 0.375, 0.07152, 0.375, 0.09569, 0.4375, 0.09569, 0.4375, 0.07152, 0.4375, 0.07152, 0.4375, 0.09569, 0.5, 0.09569, 0.5, 0.07152, 0.5, 0.07152, 0.5, 0.09569, 0.5625, 0.09569, 0.5625, 0.07152, 0.5625, 0.07152, 0.5625, 0.09569, 0.625, 0.09569, 0.625, 0.07152, 0.625, 0.07152, 0.625, 0.09569, 0.6875, 0.09569, 0.6875, 0.07152, 0.6875, 0.07152, 0.6875, 0.09569, 0.75, 0.09569, 0.75, 0.07152, 0.75, 0.07152, 0.75, 0.09569, 0.8125, 0.09569, 0.8125, 0.07152, 0.8125, 0.07152, 0.8125, 0.09569, 0.875, 0.09569, 0.875, 0.07152, 0.875, 0.07152, 0.875, 0.09569, 0.9375, 0.09569, 0.9375, 0.07152, 0.9375, 0.07152, 0.9375, 0.09569, 1.0, 0.09569, 1.0, 0.07152, 0.0, 0.09569, 0.0, 0.1161, 0.0625, 0.1161, 0.0625, 0.09569, 0.0625, 0.09569, 0.0625, 0.1161, 0.125, 0.1161, 0.125, 0.09569, 0.125, 0.09569, 0.125, 0.1161, 0.1875, 0.1161, 0.1875, 0.09569, 0.1875, 0.09569, 0.1875, 0.1161, 0.25, 0.1161, 0.25, 0.09569, 0.25, 0.09569, 0.25, 0.1161, 0.3125, 0.1161, 0.3125, 0.09569, 0.3125, 0.09569, 0.3125, 0.1161, 0.375, 0.1161, 0.375, 0.09569, 0.375, 0.09569, 0.375, 0.1161, 0.4375, 0.1161, 0.4375, 0.09569, 0.4375, 0.09569, 0.4375, 0.1161, 0.5, 0.1161, 0.5, 0.09569, 0.5, 0.09569, 0.5, 0.1161, 0.5625, 0.1161, 0.5625, 0.09569, 0.5625, 0.09569, 0.5625, 0.1161, 0.625, 0.1161, 0.625, 0.09569, 0.625, 0.09569, 0.625, 0.1161, 0.6875, 0.1161, 0.6875, 0.09569, 0.6875, 0.09569, 0.6875, 0.1161, 0.75, 0.1161, 0.75, 0.09569, 0.75, 0.09569, 0.75, 0.1161, 0.8125, 0.1161, 0.8125, 0.09569, 0.8125, 0.09569, 0.8125, 0.1161, 0.875, 0.1161, 0.875, 0.09569, 0.875, 0.09569, 0.875, 0.1161, 0.9375, 0.1161, 0.9375, 0.09569, 0.9375, 0.09569, 0.9375, 0.1161, 1.0, 0.1161, 1.0, 0.09569, 0.0, 0.1161, 0.0, 0.1357, 0.0625, 0.1357, 0.0625, 0.1161, 0.0625, 0.1161, 0.0625, 0.1357, 0.125, 0.1357, 0.125, 0.1161, 0.125, 0.1161, 0.125, 0.1357, 0.1875, 0.1357, 0.1875, 0.1161, 0.1875, 0.1161, 0.1875, 0.1357, 0.25, 0.1357, 0.25, 0.1161, 0.25, 0.1161, 0.25, 0.1357, 0.3125, 0.1357, 0.3125, 0.1161, 0.3125, 0.1161, 0.3125, 0.1357, 0.375, 0.1357, 0.375, 0.1161, 0.375, 0.1161, 0.375, 0.1357, 0.4375, 0.1357, 0.4375, 0.1161, 0.4375, 0.1161, 0.4375, 0.1357, 0.5, 0.1357, 0.5, 0.1161, 0.5, 0.1161, 0.5, 0.1357, 0.5625, 0.1357, 0.5625, 0.1161, 0.5625, 0.1161, 0.5625, 0.1357, 0.625, 0.1357, 0.625, 0.1161, 0.625, 0.1161, 0.625, 0.1357, 0.6875, 0.1357, 0.6875, 0.1161, 0.6875, 0.1161, 0.6875, 0.1357, 0.75, 0.1357, 0.75, 0.1161, 0.75, 0.1161, 0.75, 0.1357, 0.8125, 0.1357, 0.8125, 0.1161, 0.8125, 0.1161, 0.8125, 0.1357, 0.875, 0.1357, 0.875, 0.1161, 0.875, 0.1161, 0.875, 0.1357, 0.9375, 0.1357, 0.9375, 0.1161, 0.9375, 0.1161, 0.9375, 0.1357, 1.0, 0.1357, 1.0, 0.1161, 0.0, 0.1357, 0.0, 0.1573, 0.0625, 0.1573, 0.0625, 0.1357, 0.0625, 0.1357, 0.0625, 0.1573, 0.125, 0.1573, 0.125, 0.1357, 0.125, 0.1357, 0.125, 0.1573, 0.1875, 0.1573, 0.1875, 0.1357, 0.1875, 0.1357, 0.1875, 0.1573, 0.25, 0.1573, 0.25, 0.1357, 0.25, 0.1357, 0.25, 0.1573, 0.3125, 0.1573, 0.3125, 0.1357, 0.3125, 0.1357, 0.3125, 0.1573, 0.375, 0.1573, 0.375, 0.1357, 0.375, 0.1357, 0.375, 0.1573, 0.4375, 0.1573, 0.4375, 0.1357, 0.4375, 0.1357, 0.4375, 0.1573, 0.5, 0.1573, 0.5, 0.1357, 0.5, 0.1357, 0.5, 0.1573, 0.5625, 0.1573, 0.5625, 0.1357, 0.5625, 0.1357, 0.5625, 0.1573, 0.625, 0.1573, 0.625, 0.1357, 0.625, 0.1357, 0.625, 0.1573, 0.6875, 0.1573, 0.6875, 0.1357, 0.6875, 0.1357, 0.6875, 0.1573, 0.75, 0.1573, 0.75, 0.1357, 0.75, 0.1357, 0.75, 0.1573, 0.8125, 0.1573, 0.8125, 0.1357, 0.8125, 0.1357, 0.8125, 0.1573, 0.875, 0.1573, 0.875, 0.1357, 0.875, 0.1357, 0.875, 0.1573, 0.9375, 0.1573, 0.9375, 0.1357, 0.9375, 0.1357, 0.9375, 0.1573, 1.0, 0.1573, 1.0, 0.1357, 0.0, 0.1573, 0.0, 0.1837, 0.0625, 0.1837, 0.0625, 0.1573, 0.0625, 0.1573, 0.0625, 0.1837, 0.125, 0.1837, 0.125, 0.1573, 0.125, 0.1573, 0.125, 0.1837, 0.1875, 0.1837, 0.1875, 0.1573, 0.1875, 0.1573, 0.1875, 0.1837, 0.25, 0.1837, 0.25, 0.1573, 0.25, 0.1573, 0.25, 0.1837, 0.3125, 0.1837, 0.3125, 0.1573, 0.3125, 0.1573, 0.3125, 0.1837, 0.375, 0.1837, 0.375, 0.1573, 0.375, 0.1573, 0.375, 0.1837, 0.4375, 0.1837, 0.4375, 0.1573, 0.4375, 0.1573, 0.4375, 0.1837, 0.5, 0.1837, 0.5, 0.1573, 0.5, 0.1573, 0.5, 0.1837, 0.5625, 0.1837, 0.5625, 0.1573, 0.5625, 0.1573, 0.5625, 0.1837, 0.625, 0.1837, 0.625, 0.1573, 0.625, 0.1573, 0.625, 0.1837, 0.6875, 0.1837, 0.6875, 0.1573, 0.6875, 0.1573, 0.6875, 0.1837, 0.75, 0.1837, 0.75, 0.1573, 0.75, 0.1573, 0.75, 0.1837, 0.8125, 0.1837, 0.8125, 0.1573, 0.8125, 0.1573, 0.8125, 0.1837, 0.875, 0.1837, 0.875, 0.1573, 0.875, 0.1573, 0.875, 0.1837, 0.9375, 0.1837, 0.9375, 0.1573, 0.9375, 0.1573, 0.9375, 0.1837, 1.0, 0.1837, 1.0, 0.1573, 0.0, 0.1837, 0.0, 0.2178, 0.0625, 0.2178, 0.0625, 0.1837, 0.0625, 0.1837, 0.0625, 0.2178, 0.125, 0.2178, 0.125, 0.1837, 0.125, 0.1837, 0.125, 0.2178, 0.1875, 0.2178, 0.1875, 0.1837, 0.1875, 0.1837, 0.1875, 0.2178, 0.25, 0.2178, 0.25, 0.1837, 0.25, 0.1837, 0.25, 0.2178, 0.3125, 0.2178, 0.3125, 0.1837, 0.3125, 0.1837, 0.3125, 0.2178, 0.375, 0.2178, 0.375, 0.1837, 0.375, 0.1837, 0.375, 0.2178, 0.4375, 0.2178, 0.4375, 0.1837, 0.4375, 0.1837, 0.4375, 0.2178, 0.5, 0.2178, 0.5, 0.1837, 0.5, 0.1837, 0.5, 0.2178, 0.5625, 0.2178, 0.5625, 0.1837, 0.5625, 0.1837, 0.5625, 0.2178, 0.625, 0.2178, 0.625, 0.1837, 0.625, 0.1837, 0.625, 0.2178, 0.6875, 0.2178, 0.6875, 0.1837, 0.6875, 0.1837, 0.6875, 0.2178, 0.75, 0.2178, 0.75, 0.1837, 0.75, 0.1837, 0.75, 0.2178, 0.8125, 0.2178, 0.8125, 0.1837, 0.8125, 0.1837, 0.8125, 0.2178, 0.875, 0.2178, 0.875, 0.1837, 0.875, 0.1837, 0.875, 0.2178, 0.9375, 0.2178, 0.9375, 0.1837, 0.9375, 0.1837, 0.9375, 0.2178, 1.0, 0.2178, 1.0, 0.1837, 0.0, 0.2178, 0.0, 0.2624, 0.0625, 0.2624, 0.0625, 0.2178, 0.0625, 0.2178, 0.0625, 0.2624, 0.125, 0.2624, 0.125, 0.2178, 0.125, 0.2178, 0.125, 0.2624, 0.1875, 0.2624, 0.1875, 0.2178, 0.1875, 0.2178, 0.1875, 0.2624, 0.25, 0.2624, 0.25, 0.2178, 0.25, 0.2178, 0.25, 0.2624, 0.3125, 0.2624, 0.3125, 0.2178, 0.3125, 0.2178, 0.3125, 0.2624, 0.375, 0.2624, 0.375, 0.2178, 0.375, 0.2178, 0.375, 0.2624, 0.4375, 0.2624, 0.4375, 0.2178, 0.4375, 0.2178, 0.4375, 0.2624, 0.5, 0.2624, 0.5, 0.2178, 0.5, 0.2178, 0.5, 0.2624, 0.5625, 0.2624, 0.5625, 0.2178, 0.5625, 0.2178, 0.5625, 0.2624, 0.625, 0.2624, 0.625, 0.2178, 0.625, 0.2178, 0.625, 0.2624, 0.6875, 0.2624, 0.6875, 0.2178, 0.6875, 0.2178, 0.6875, 0.2624, 0.75, 0.2624, 0.75, 0.2178, 0.75, 0.2178, 0.75, 0.2624, 0.8125, 0.2624, 0.8125, 0.2178, 0.8125, 0.2178, 0.8125, 0.2624, 0.875, 0.2624, 0.875, 0.2178, 0.875, 0.2178, 0.875, 0.2624, 0.9375, 0.2624, 0.9375, 0.2178, 0.9375, 0.2178, 0.9375, 0.2624, 1.0, 0.2624, 1.0, 0.2178, 0.0, 0.2624, 0.0, 0.3204, 0.0625, 0.3204, 0.0625, 0.2624, 0.0625, 0.2624, 0.0625, 0.3204, 0.125, 0.3204, 0.125, 0.2624, 0.125, 0.2624, 0.125, 0.3204, 0.1875, 0.3204, 0.1875, 0.2624, 0.1875, 0.2624, 0.1875, 0.3204, 0.25, 0.3204, 0.25, 0.2624, 0.25, 0.2624, 0.25, 0.3204, 0.3125, 0.3204, 0.3125, 0.2624, 0.3125, 0.2624, 0.3125, 0.3204, 0.375, 0.3204, 0.375, 0.2624, 0.375, 0.2624, 0.375, 0.3204, 0.4375, 0.3204, 0.4375, 0.2624, 0.4375, 0.2624, 0.4375, 0.3204, 0.5, 0.3204, 0.5, 0.2624, 0.5, 0.2624, 0.5, 0.3204, 0.5625, 0.3204, 0.5625, 0.2624, 0.5625, 0.2624, 0.5625, 0.3204, 0.625, 0.3204, 0.625, 0.2624, 0.625, 0.2624, 0.625, 0.3204, 0.6875, 0.3204, 0.6875, 0.2624, 0.6875, 0.2624, 0.6875, 0.3204, 0.75, 0.3204, 0.75, 0.2624, 0.75, 0.2624, 0.75, 0.3204, 0.8125, 0.3204, 0.8125, 0.2624, 0.8125, 0.2624, 0.8125, 0.3204, 0.875, 0.3204, 0.875, 0.2624, 0.875, 0.2624, 0.875, 0.3204, 0.9375, 0.3204, 0.9375, 0.2624, 0.9375, 0.2624, 0.9375, 0.3204, 1.0, 0.3204, 1.0, 0.2624, 0.0, 0.3204, 0.0, 0.3947, 0.0625, 0.3947, 0.0625, 0.3204, 0.0625, 0.3204, 0.0625, 0.3947, 0.125, 0.3947, 0.125, 0.3204, 0.125, 0.3204, 0.125, 0.3947, 0.1875, 0.3947, 0.1875, 0.3204, 0.1875, 0.3204, 0.1875, 0.3947, 0.25, 0.3947, 0.25, 0.3204, 0.25, 0.3204, 0.25, 0.3947, 0.3125, 0.3947, 0.3125, 0.3204, 0.3125, 0.3204, 0.3125, 0.3947, 0.375, 0.3947, 0.375, 0.3204, 0.375, 0.3204, 0.375, 0.3947, 0.4375, 0.3947, 0.4375, 0.3204, 0.4375, 0.3204, 0.4375, 0.3947, 0.5, 0.3947, 0.5, 0.3204, 0.5, 0.3204, 0.5, 0.3947, 0.5625, 0.3947, 0.5625, 0.3204, 0.5625, 0.3204, 0.5625, 0.3947, 0.625, 0.3947, 0.625, 0.3204, 0.625, 0.3204, 0.625, 0.3947, 0.6875, 0.3947, 0.6875, 0.3204, 0.6875, 0.3204, 0.6875, 0.3947, 0.75, 0.3947, 0.75, 0.3204, 0.75, 0.3204, 0.75, 0.3947, 0.8125, 0.3947, 0.8125, 0.3204, 0.8125, 0.3204, 0.8125, 0.3947, 0.875, 0.3947, 0.875, 0.3204, 0.875, 0.3204, 0.875, 0.3947, 0.9375, 0.3947, 0.9375, 0.3204, 0.9375, 0.3204, 0.9375, 0.3947, 1.0, 0.3947, 1.0, 0.3204, 1.0, 0.3947, 0.9375, 0.3947, 0.9375, 0.3947, 1.0, 0.3947, 0.9375, 0.3947, 0.875, 0.3947, 0.875, 0.3947, 0.9375, 0.3947, 0.875, 0.3947, 0.8125, 0.3947, 0.8125, 0.3947, 0.875, 0.3947, 0.5, 0.3947, 0.4375, 0.3947, 0.4375, 0.3947, 0.5, 0.3947, 0.5625, 0.3947, 0.5, 0.3947, 0.5, 0.3947, 0.5625, 0.3947, 0.0625, 0.3947, 0.0, 0.3947, 0.0, 0.3947, 0.0625, 0.3947, 0.625, 0.3947, 0.5625, 0.3947, 0.5625, 0.3947, 0.625, 0.3947, 0.125, 0.3947, 0.0625, 0.3947, 0.0625, 0.3947, 0.125, 0.3947, 0.6875, 0.3947, 0.625, 0.3947, 0.625, 0.3947, 0.6875, 0.3947, 0.1875, 0.3947, 0.125, 0.3947, 0.125, 0.3947, 0.1875, 0.3947, 0.75, 0.3947, 0.6875, 0.3947, 0.6875, 0.3947, 0.75, 0.3947, 0.25, 0.3947, 0.1875, 0.3947, 0.1875, 0.3947, 0.25, 0.3947, 0.8125, 0.3947, 0.75, 0.3947, 0.75, 0.3947, 0.8125, 0.3947, 0.3125, 0.3947, 0.25, 0.3947, 0.25, 0.3947, 0.3125, 0.3947, 0.375, 0.3947, 0.3125, 0.3947, 0.3125, 0.3947, 0.375, 0.3947, 0.4375, 0.3947, 0.375, 0.3947, 0.375, 0.3947, 0.4375, 0.3947, 0.0, 0.0, 0.0, 0.0, 0.0, 0.0, 0.0, 0.0, 0.0, 0.0, 0.0, 0.0, 0.0, 0.0, 0.0, 0.0, 0.0, 0.0, 0.0, 0.0, 0.0, 0.0, 0.0, 0.0, 0.0, 0.0, 0.0, 0.0, 0.0, 0.0, 0.0, 0.0])
me_b_ziercurve.auto_texspace = False
me_b_ziercurve.update()

# ---- objects
ob_b_ziercurve = bpy.data.objects.new('BézierCurve', me_b_ziercurve)

# ---- transforms, parenting, visibility, modifiers, constraints
ob_b_ziercurve.location = (0.0, 0.0, 0.0)
ob_b_ziercurve.rotation_euler = (-0.0, 4.712, 0.0)
_m = ob_b_ziercurve.modifiers.new('Solidify', 'SOLIDIFY')
_m.thickness = 0.834
_m.offset = 0.1837
_m = ob_b_ziercurve.modifiers.new('Bevel', 'BEVEL')

# ---- collection membership
col_collection.objects.link(ob_b_ziercurve)

# ---- scene / render settings (as saved in the file)
scene.frame_start = 1; scene.frame_end = 250; scene.frame_set(1)
scene.render.engine = 'BLENDER_EEVEE_NEXT'
bpy.context.view_layer.update()

# ---- added for rendering (the .blend has no active camera and no usable light): camera, sun
cam_auto = bpy.data.cameras.new('AutoCamera')
cam_auto.lens = 50.0
cam_auto.sensor_width = 36.0
cam_auto.clip_end = 1000.0
ob_auto_camera = bpy.data.objects.new('AutoCamera', cam_auto)
scene.collection.objects.link(ob_auto_camera)
ob_auto_camera.location = (47.1222, -56.5466, 30.4823)
ob_auto_camera.rotation_euler = (1.09748, -7.21219e-08, 0.694738)
scene.camera = ob_auto_camera
light_auto_sun = bpy.data.lights.new('AutoSun', 'SUN')
light_auto_sun.energy = 3.0
light_auto_sun.angle = 0.0523599
ob_auto_sun = bpy.data.objects.new('AutoSun', light_auto_sun)
scene.collection.objects.link(ob_auto_sun)
ob_auto_sun.rotation_euler = (0.872665, 0.174533, 0.523599)
bpy.context.view_layer.update()
